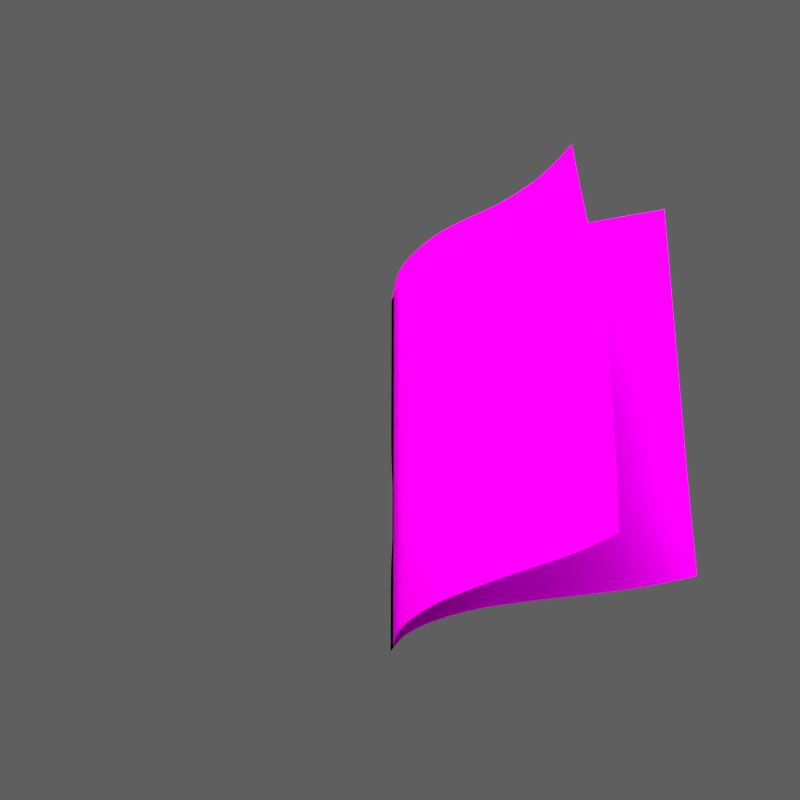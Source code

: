 # Source: gnome-books.blend  (saved by Blender 2.72.0; exported with 4.5.12 LTS)
import bpy
from mathutils import Matrix  # noqa: F401  (used for matrix-valued properties, if any)

bpy.ops.wm.read_factory_settings(use_empty=True)
scene = bpy.context.scene
scene.name = 'Chess'

# ---- collections
col_collection_1 = bpy.data.collections.new('Collection 1'); scene.collection.children.link(col_collection_1)
col_collection_2 = bpy.data.collections.new('Collection 2'); scene.collection.children.link(col_collection_2)
col_collection_3 = bpy.data.collections.new('Collection 3'); scene.collection.children.link(col_collection_3)
col_collection_3.hide_render = True
col_collection_3.hide_viewport = True

# ---- images (referenced by path relative to the original .blend; pixels are not part of the script)
import os
ASSET_DIR = os.environ.get("B2B_ASSET_DIR", "")  # directory of the original .blend (textures are referenced by path, not embedded)
HERE = os.path.dirname(os.path.abspath(__file__))  # packed textures are extracted next to this script under _unpacked/

def load_image(name, relpath, width, height, colorspace="sRGB"):
    """Load a texture the original file referenced (path relative to the .blend, or extracted next to this script)."""
    p = next((c for c in (os.path.join(HERE, relpath), os.path.join(ASSET_DIR, relpath)) if relpath and os.path.exists(c)), "")
    if p:
        img = bpy.data.images.load(p, check_existing=True)
        img.name = name
    else:  # same state as the original file: an image datablock whose file is absent (Cycles renders it pink)
        img = bpy.data.images.new(name, width, height)
        img.source = "FILE"
        img.filepath = "//" + (relpath or name)
    img.colorspace_settings.name = colorspace
    return img
img_books_page_png = load_image('books-page.png', 'textures/books-page.png', 1024, 1024, 'sRGB')
img_books_png = load_image('books.png', 'textures/books.png', 1024, 1024, 'sRGB')
img_pages_on_pages_png = load_image('pages-on-pages.png', 'textures/pages-on-pages.png', 1024, 1024, 'sRGB')

# ---- materials (node trees are filled in below, after node groups)
mat_single_sheet = bpy.data.materials.new('Single Sheet')
mat_single_sheet.alpha_threshold = 0.0
mat_single_sheet.diffuse_color = (0.8412, 0.8412, 0.8412, 1.0)
mat_single_sheet.roughness = 0.5
mat_single_sheet.specular_intensity = 0.8889
mat_single_sheet.line_color = (0.0, 0.0, 0.0, 1.0)
mat_light_001 = bpy.data.materials.new('light.001')
mat_light_001.alpha_threshold = 0.0
mat_light_001.roughness = 0.5
mat_light_001.line_color = (0.0, 0.0, 0.0, 1.0)
mat_booksheets_001 = bpy.data.materials.new('BookSheets.001')
mat_booksheets_001.alpha_threshold = 0.0
mat_booksheets_001.diffuse_color = (0.8412, 0.8412, 0.8412, 1.0)
mat_booksheets_001.roughness = 0.5
mat_booksheets_001.specular_intensity = 0.8889
mat_booksheets_001.line_color = (0.0, 0.0, 0.0, 1.0)
mat_booksheets = bpy.data.materials.new('BookSheets')
mat_booksheets.alpha_threshold = 0.0
mat_booksheets.diffuse_color = (0.8412, 0.8412, 0.8412, 1.0)
mat_booksheets.roughness = 0.5
mat_booksheets.specular_intensity = 0.8889
mat_booksheets.line_color = (0.0, 0.0, 0.0, 1.0)
mat_stacked_pages = bpy.data.materials.new('stacked pages')
mat_stacked_pages.alpha_threshold = 0.0
mat_stacked_pages.roughness = 0.5
mat_bookcover = bpy.data.materials.new('BookCover')
mat_bookcover.alpha_threshold = 0.0
mat_bookcover.diffuse_color = (0.2529, 0.2529, 0.2529, 1.0)
mat_bookcover.roughness = 0.5
mat_bookcover.line_color = (0.0, 0.0, 0.0, 1.0)
mat_floor = bpy.data.materials.new('floor')
mat_floor.alpha_threshold = 0.0
mat_floor.roughness = 0.5
mat_floor.line_color = (0.0, 0.0, 0.0, 1.0)
mat_material = bpy.data.materials.new('Material')
mat_material.alpha_threshold = 0.0
mat_material.roughness = 0.5
mat_material.line_color = (0.0, 0.0, 0.0, 1.0)

# ---- material node trees
mat_single_sheet.use_nodes = True; mat_single_sheet.node_tree.nodes.clear()
_N = mat_single_sheet.node_tree.nodes; _L = mat_single_sheet.node_tree.links
n0 = _N.new('ShaderNodeMixShader'); n0.name = 'Mix Shader'; n0.location = (110, 300)
n1 = _N.new('ShaderNodeBsdfDiffuse'); n1.name = 'Diffuse BSDF'; n1.location = (-90, 300)
n1.inputs[0].default_value = (0.7121, 0.7121, 0.7121, 1.0)
n1.inputs[1].default_value = 0.09167
n2 = _N.new('ShaderNodeOutputMaterial'); n2.name = 'Material Output'; n2.location = (365, 299)
n3 = _N.new('ShaderNodeTexImage'); n3.name = 'Image Texture'; n3.location = (-392, -19)
n3.width = 140
n3.image = img_books_page_png
n4 = _N.new('ShaderNodeBsdfDiffuse'); n4.name = 'Diffuse BSDF.001'; n4.location = (-55, -40)
n4.inputs[1].default_value = 0.1583
_L.new(n0.outputs[0], n2.inputs[0])
_L.new(n1.outputs[0], n0.inputs[1])
_L.new(n4.outputs[0], n0.inputs[2])
_L.new(n3.outputs[0], n4.inputs[0])
_L.new(n3.outputs[1], n0.inputs[0])
n2.is_active_output = True
mat_light_001.use_nodes = True; mat_light_001.node_tree.nodes.clear()
_N = mat_light_001.node_tree.nodes; _L = mat_light_001.node_tree.links
n0 = _N.new('ShaderNodeOutputMaterial'); n0.name = 'Material Output'; n0.location = (300, 300)
n0.width = 120
n1 = _N.new('ShaderNodeEmission'); n1.name = 'Emission'; n1.location = (100, 300)
n1.width = 150
n1.inputs[0].default_value = (0.8, 0.8, 0.8, 1.0)
n1.inputs[1].default_value = 5.0
_L.new(n1.outputs[0], n0.inputs[0])
n0.is_active_output = True
mat_booksheets_001.use_nodes = True; mat_booksheets_001.node_tree.nodes.clear()
_N = mat_booksheets_001.node_tree.nodes; _L = mat_booksheets_001.node_tree.links
n0 = _N.new('ShaderNodeMixShader'); n0.name = 'Mix Shader'; n0.location = (110, 300)
n1 = _N.new('ShaderNodeBsdfDiffuse'); n1.name = 'Diffuse BSDF'; n1.location = (-90, 300)
n1.inputs[0].default_value = (0.08353, 0.08353, 0.08353, 1.0)
n2 = _N.new('ShaderNodeOutputMaterial'); n2.name = 'Material Output'; n2.location = (365, 299)
n3 = _N.new('ShaderNodeBsdfSheen'); n3.name = 'Velvet BSDF'; n3.location = (-80, 300)
n3.distribution = 'ASHIKHMIN'
n3.inputs[1].default_value = 1.0
n4 = _N.new('ShaderNodeRGB'); n4.name = 'RGB'; n4.location = (-270, 300)
n4.outputs[0].default_value = (0.6777, 0.6889, 0.723, 1.0)
_L.new(n0.outputs[0], n2.inputs[0])
_L.new(n1.outputs[0], n0.inputs[1])
_L.new(n3.outputs[0], n0.inputs[2])
_L.new(n4.outputs[0], n3.inputs[0])
n2.is_active_output = True
mat_booksheets.use_nodes = True; mat_booksheets.node_tree.nodes.clear()
_N = mat_booksheets.node_tree.nodes; _L = mat_booksheets.node_tree.links
n0 = _N.new('ShaderNodeMixShader'); n0.name = 'Mix Shader'; n0.location = (110, 300)
n1 = _N.new('ShaderNodeBsdfDiffuse'); n1.name = 'Diffuse BSDF'; n1.location = (-90, 300)
n1.inputs[0].default_value = (0.6463, 0.6463, 0.6463, 1.0)
n1.inputs[1].default_value = 0.09167
n2 = _N.new('ShaderNodeBsdfDiffuse'); n2.name = 'Diffuse BSDF.001'; n2.location = (-134, 7)
n2.inputs[1].default_value = 0.05
n3 = _N.new('ShaderNodeTexImage'); n3.name = 'Image Texture'; n3.location = (-392, -19)
n3.width = 140
n3.image = img_books_png
n4 = _N.new('ShaderNodeOutputMaterial'); n4.name = 'Material Output'; n4.location = (789, 289)
_L.new(n1.outputs[0], n0.inputs[1])
_L.new(n2.outputs[0], n0.inputs[2])
_L.new(n3.outputs[0], n2.inputs[0])
_L.new(n3.outputs[1], n0.inputs[0])
_L.new(n0.outputs[0], n4.inputs[0])
n4.is_active_output = True
mat_stacked_pages.use_nodes = True; mat_stacked_pages.node_tree.nodes.clear()
_N = mat_stacked_pages.node_tree.nodes; _L = mat_stacked_pages.node_tree.links
n0 = _N.new('ShaderNodeBsdfDiffuse'); n0.name = 'Diffuse BSDF'; n0.location = (10, 300)
n1 = _N.new('ShaderNodeTexImage'); n1.name = 'Image Texture'; n1.location = (-343, 277)
n1.width = 140
n1.image = img_pages_on_pages_png
n2 = _N.new('ShaderNodeOutputMaterial'); n2.name = 'Material Output'; n2.location = (472, 304)
n3 = _N.new('ShaderNodeRGBCurve'); n3.name = 'RGB Curves'; n3.location = (199, 108)
_c = n3.mapping.curves[3]
while len(_c.points) > 2: _c.points.remove(_c.points[-1])
_c.points[0].location = (0.0, 0.0); _c.points[0].handle_type = 'AUTO'
_c.points[1].location = (0.3, 0.2625); _c.points[1].handle_type = 'AUTO'
_p = _c.points.new(0.68636, 0.78125); _p.handle_type = 'AUTO'
_p = _c.points.new(1.0, 1.0); _p.handle_type = 'AUTO'
n3.mapping.update()
n4 = _N.new('ShaderNodeRGBToBW'); n4.name = 'RGB to BW'; n4.location = (-76, -86)
n5 = _N.new('ShaderNodeDisplacement'); n5.name = 'Displacement'; n5.location = (0, 0)
n5.inputs[1].default_value = 0.0
n5.inputs[2].default_value = 0.1
_L.new(n0.outputs[0], n2.inputs[0])
_L.new(n1.outputs[0], n0.inputs[0])
_L.new(n4.outputs[0], n3.inputs[1])
_L.new(n1.outputs[0], n4.inputs[0])
_L.new(n3.outputs[0], n5.inputs[0])
_L.new(n5.outputs[0], n2.inputs[2])
n2.is_active_output = True
mat_bookcover.use_nodes = True; mat_bookcover.node_tree.nodes.clear()
_N = mat_bookcover.node_tree.nodes; _L = mat_bookcover.node_tree.links
n0 = _N.new('ShaderNodeOutputMaterial'); n0.name = 'Material Output'; n0.location = (300, 300)
n1 = _N.new('ShaderNodeBsdfDiffuse'); n1.name = 'Diffuse BSDF'; n1.location = (10, 300)
n1.inputs[0].default_value = (0.05222, 0.04751, 0.0417, 1.0)
n1.inputs[1].default_value = 0.1739
_L.new(n1.outputs[0], n0.inputs[0])
n0.is_active_output = True
mat_floor.use_nodes = True; mat_floor.node_tree.nodes.clear()
_N = mat_floor.node_tree.nodes; _L = mat_floor.node_tree.links
n0 = _N.new('ShaderNodeMixShader'); n0.name = 'Mix Shader'; n0.location = (242, 183)
n0.width = 150
n0.inputs[0].default_value = 1.0
n1 = _N.new('ShaderNodeBsdfTransparent'); n1.name = 'Transparent BSDF'; n1.location = (-152, 97)
n1.width = 150
n2 = _N.new('ShaderNodeBsdfDiffuse'); n2.name = 'Diffuse BSDF'; n2.location = (-146, -28)
n2.inputs[0].default_value = (0.2413, 0.2413, 0.2413, 1.0)
n3 = _N.new('ShaderNodeOutputMaterial'); n3.name = 'Material Output'; n3.location = (565, 299)
n3.width = 120
n4 = _N.new('ShaderNodeLightPath'); n4.name = 'Light Path'; n4.location = (-151, 578)
n4.width = 150
_L.new(n2.outputs[0], n3.inputs[0])
n3.is_active_output = True

# ---- world
world_world_002 = bpy.data.worlds.new('World.002'); scene.world = world_world_002
world_world_002.use_nodes = True; world_world_002.node_tree.nodes.clear()
_N = world_world_002.node_tree.nodes; _L = world_world_002.node_tree.links
n0 = _N.new('ShaderNodeOutputWorld'); n0.name = 'World Output'; n0.location = (300, 300)
n0.width = 120
n1 = _N.new('ShaderNodeBackground'); n1.name = 'Background'; n1.location = (10, 300)
n1.width = 150
n1.inputs[0].default_value = (0.1149, 0.1149, 0.1149, 1.0)
_L.new(n1.outputs[0], n0.inputs[0])
n0.is_active_output = True
world_world_002.color = (0.05088, 0.05088, 0.05088)
world_world_002.use_sun_shadow = False
world_world_002.sun_shadow_jitter_overblur = 0.0
world_world_002.cycles.sampling_method = 'MANUAL'
world_world_002.cycles.sample_map_resolution = 256

# ---- cameras
cam_camera_004 = bpy.data.cameras.new('Camera.004')
cam_camera_004.clip_end = 100.0
cam_camera_004.lens = 78.8
cam_camera_004.sensor_width = 32.0
cam_camera_004.sensor_height = 18.0
cam_camera_004.dof.focus_distance = 0.0

# ---- lights
light_sun_001 = bpy.data.lights.new('Sun.001', 'SUN')
light_sun_001.color = (1.0, 0.8208, 0.6477)
light_sun_001.transmission_factor = 0.0
light_sun_001.angle = 0.1993
light_sun_001.energy = 1.0
light_sun_001.shadow_buffer_clip_start = 0.5
light_sun_001.shadow_soft_size = 0.1
light_sun_001.shadow_cascade_max_distance = 1000.0
light_sun_001.cycles.use_multiple_importance_sampling = False
light_sun = bpy.data.lights.new('Sun', 'SUN')
light_sun.color = (0.7277, 0.6627, 1.0)
light_sun.transmission_factor = 0.0
light_sun.angle = 0.1993
light_sun.energy = 2.0
light_sun.shadow_buffer_clip_start = 0.5
light_sun.shadow_soft_size = 0.1
light_sun.shadow_cascade_max_distance = 1000.0
light_sun.cycles.use_multiple_importance_sampling = False

# ---- meshes
me_plane_004 = bpy.data.meshes.new('Plane.004')
me_plane_004.from_pydata([(-0.00599, -1.0, 0.004886), (1.521, -1.0, -0.2162), (-0.00599, 0.9829, 0.004886), (1.503, 0.9829, -0.2375), (-0.00599, -0.01642, 0.004886), (0.7431, -1.0, 0.0668), (1.503, -0.01642, -0.2375), (0.7431, 0.9829, 0.0668), (0.7431, -0.01642, 0.0668), (-0.00599, -0.5085, 0.004886), (1.087, -0.9994, -0.08717), (1.503, 0.4827, -0.2375), (0.3384, 0.9829, 0.1509), (-0.00599, 0.4827, 0.004886), (0.3384, -1.0, 0.1509), (1.503, -0.5085, -0.2375), (1.1, 0.9823, -0.07114), (0.7431, 0.4827, 0.0668), (0.7431, -0.5085, 0.0668), (0.3384, -0.01642, 0.1509), (1.086, -0.01642, -0.08841), (1.097, 0.4823, -0.0744), (0.3384, 0.4827, 0.1509), (0.3384, -0.5085, 0.1509), (1.088, -0.5082, -0.0862), (-0.00599, -0.7579, 0.004886), (1.287, -0.9998, -0.1664), (1.503, 0.734, -0.2375), (0.1633, 0.9829, 0.1233), (-0.00599, 0.2309, 0.004886), (0.5774, -1.0, 0.1323), (1.503, -0.2673, -0.2375), (0.9158, 0.9829, -0.003494), (0.7431, 0.734, 0.0668), (0.7431, -0.2673, 0.0668), (0.1633, -0.01642, 0.1233), (0.9158, -0.01642, -0.003494), (-0.007396, -0.2673, -0.02542), (0.9158, -1.0, -0.003494), (1.503, 0.2309, -0.2375), (0.5774, 0.9829, 0.1323), (-0.00599, 0.734, 0.004886), (0.147, -1.0, 0.1104), (1.509, -0.7579, -0.2307), (1.299, 0.9827, -0.1522), (0.7431, 0.2309, 0.0668), (0.7431, -0.7579, 0.0668), (0.5774, -0.01642, 0.1323), (1.287, -0.01642, -0.1667), (1.099, 0.7336, -0.07196), (1.092, 0.2308, -0.08147), (0.9158, 0.4827, -0.003494), (1.293, 0.4826, -0.1594), (0.3384, 0.734, 0.1509), (0.3384, 0.2309, 0.1509), (0.1633, 0.4827, 0.1233), (0.5774, 0.4827, 0.1323), (0.3384, -0.2673, 0.1509), (0.3384, -0.7579, 0.1509), (0.1633, -0.5085, 0.1233), (0.5774, -0.5085, 0.1323), (1.08, -0.2671, -0.09545), (1.084, -0.7574, -0.09079), (0.9158, -0.5085, -0.003494), (1.281, -0.5084, -0.1738), (1.296, 0.7339, -0.1558), (0.5774, 0.734, 0.1323), (0.5774, -0.2673, 0.1323), (1.284, -0.2672, -0.1703), (0.9158, 0.734, -0.003494), (0.9158, 0.2309, -0.003494), (1.29, 0.2309, -0.1631), (0.1633, 0.734, 0.1233), (0.1633, 0.2309, 0.1233), (0.5774, 0.2309, 0.1323), (0.1644, -0.2673, 0.09612), (0.1633, -0.7579, 0.1233), (0.5774, -0.7579, 0.1323), (0.9158, -0.2673, -0.003494), (0.9158, -0.7579, -0.003494), (1.301, -0.7577, -0.1493)], [], [(65, 27, 3, 44), (66, 33, 7, 40), (67, 34, 8, 47), (68, 31, 6, 48), (69, 49, 16, 32), (70, 50, 21, 51), (71, 39, 11, 52), (72, 53, 12, 28), (73, 54, 22, 55), (74, 45, 17, 56), (75, 57, 19, 35), (76, 58, 23, 59), (77, 46, 18, 60), (78, 61, 20, 36), (79, 62, 24, 63), (80, 43, 15, 64), (49, 65, 44, 16), (21, 52, 65, 49), (52, 11, 27, 65), (53, 66, 40, 12), (22, 56, 66, 53), (56, 17, 33, 66), (57, 67, 47, 19), (23, 60, 67, 57), (60, 18, 34, 67), (61, 68, 48, 20), (24, 64, 68, 61), (64, 15, 31, 68), (33, 69, 32, 7), (17, 51, 69, 33), (51, 21, 49, 69), (45, 70, 51, 17), (8, 36, 70, 45), (36, 20, 50, 70), (50, 71, 52, 21), (20, 48, 71, 50), (48, 6, 39, 71), (41, 72, 28, 2), (13, 55, 72, 41), (55, 22, 53, 72), (29, 73, 55, 13), (4, 35, 73, 29), (35, 19, 54, 73), (54, 74, 56, 22), (19, 47, 74, 54), (47, 8, 45, 74), (37, 75, 35, 4), (9, 59, 75, 37), (59, 23, 57, 75), (25, 76, 59, 9), (0, 42, 76, 25), (42, 14, 58, 76), (58, 77, 60, 23), (14, 30, 77, 58), (30, 5, 46, 77), (34, 78, 36, 8), (18, 63, 78, 34), (63, 24, 61, 78), (46, 79, 63, 18), (5, 38, 79, 46), (38, 10, 62, 79), (62, 80, 64, 24), (10, 26, 80, 62), (26, 1, 43, 80)])
me_plane_004.polygons.foreach_set('use_smooth', [True] * 64)
_k = {(0, 25): 1.0, (1, 26): 1.0, (3, 27): 1.0, (2, 28): 1.0, (4, 29): 1.0, (5, 30): 1.0, (6, 31): 1.0, (7, 32): 1.0, (9, 37): 1.0, (10, 38): 1.0, (11, 39): 1.0, (12, 40): 1.0, (13, 41): 1.0, (14, 42): 1.0, (15, 43): 1.0, (16, 44): 1.0, (9, 25): 1.0, (10, 26): 1.0, (11, 27): 1.0, (12, 28): 1.0, (13, 29): 1.0, (14, 30): 1.0, (15, 31): 1.0, (16, 32): 1.0, (4, 37): 1.0, (5, 38): 1.0, (6, 39): 1.0, (7, 40): 1.0, (2, 41): 1.0, (0, 42): 1.0, (1, 43): 1.0, (3, 44): 1.0}
me_plane_004.attributes.new('crease_edge', 'FLOAT', 'EDGE').data.foreach_set('value', [_k.get((min(e.vertices), max(e.vertices)), 0.0) for e in me_plane_004.edges])
_uv = me_plane_004.uv_layers.new(name='UVMap')
_uv.uv.foreach_set('vector', [0.8453, 0.875, 1.006, 0.875, 1.006, 1.0, 0.8453, 1.0, 0.3582, 0.875, 0.4762, 0.875, 0.4762, 1.0, 0.3582, 1.0, 0.3582, 0.3721, 0.4762, 0.3721, 0.4762, 0.4972, 0.3582, 0.4972, 0.8453, 0.3721, 1.006, 0.3721, 1.006, 0.4972, 0.8453, 0.4972, 0.5897, 0.875, 0.7062, 0.875, 0.7062, 1.0, 0.5897, 1.0, 0.5897, 0.6222, 0.7062, 0.6222, 0.7062, 0.749, 0.5897, 0.749, 0.8453, 0.6222, 1.006, 0.6222, 1.006, 0.749, 0.8453, 0.749, 0.1217, 0.875, 0.2309, 0.875, 0.2309, 1.0, 0.1217, 1.0, 0.1217, 0.6222, 0.2309, 0.6222, 0.2309, 0.749, 0.1217, 0.749, 0.3582, 0.6222, 0.4762, 0.6222, 0.4762, 0.749, 0.3582, 0.749, 0.1217, 0.3721, 0.2309, 0.3721, 0.2309, 0.4972, 0.1217, 0.4972, 0.1217, 0.122, 0.2309, 0.122, 0.2309, 0.2471, 0.1217, 0.2471, 0.3582, 0.122, 0.4762, 0.122, 0.4762, 0.2471, 0.3582, 0.2471, 0.5897, 0.3721, 0.7062, 0.3721, 0.7062, 0.4972, 0.5897, 0.4972, 0.5897, 0.122, 0.7062, 0.122, 0.7062, 0.2471, 0.5897, 0.2471, 0.8453, 0.122, 1.006, 0.122, 1.006, 0.2471, 0.8453, 0.2471, 0.7062, 0.875, 0.8453, 0.875, 0.8453, 1.0, 0.7062, 1.0, 0.7062, 0.749, 0.8453, 0.749, 0.8453, 0.875, 0.7062, 0.875, 0.8453, 0.749, 1.006, 0.749, 1.006, 0.875, 0.8453, 0.875, 0.2309, 0.875, 0.3582, 0.875, 0.3582, 1.0, 0.2309, 1.0, 0.2309, 0.749, 0.3582, 0.749, 0.3582, 0.875, 0.2309, 0.875, 0.3582, 0.749, 0.4762, 0.749, 0.4762, 0.875, 0.3582, 0.875, 0.2309, 0.3721, 0.3582, 0.3721, 0.3582, 0.4972, 0.2309, 0.4972, 0.2309, 0.2471, 0.3582, 0.2471, 0.3582, 0.3721, 0.2309, 0.3721, 0.3582, 0.2471, 0.4762, 0.2471, 0.4762, 0.3721, 0.3582, 0.3721, 0.7062, 0.3721, 0.8453, 0.3721, 0.8453, 0.4972, 0.7062, 0.4972, 0.7062, 0.2471, 0.8453, 0.2471, 0.8453, 0.3721, 0.7062, 0.3721, 0.8453, 0.2471, 1.006, 0.2471, 1.006, 0.3721, 0.8453, 0.3721, 0.4762, 0.875, 0.5897, 0.875, 0.5897, 1.0, 0.4762, 1.0, 0.4762, 0.749, 0.5897, 0.749, 0.5897, 0.875, 0.4762, 0.875, 0.5897, 0.749, 0.7062, 0.749, 0.7062, 0.875, 0.5897, 0.875, 0.4762, 0.6222, 0.5897, 0.6222, 0.5897, 0.749, 0.4762, 0.749, 0.4762, 0.4972, 0.5897, 0.4972, 0.5897, 0.6222, 0.4762, 0.6222, 0.5897, 0.4972, 0.7062, 0.4972, 0.7062, 0.6222, 0.5897, 0.6222, 0.7062, 0.6222, 0.8453, 0.6222, 0.8453, 0.749, 0.7062, 0.749, 0.7062, 0.4972, 0.8453, 0.4972, 0.8453, 0.6222, 0.7062, 0.6222, 0.8453, 0.4972, 1.006, 0.4972, 1.006, 0.6222, 0.8453, 0.6222, 0.001159, 0.875, 0.1217, 0.875, 0.1217, 1.0, 0.001159, 1.0, 0.001159, 0.749, 0.1217, 0.749, 0.1217, 0.875, 0.001159, 0.875, 0.1217, 0.749, 0.2309, 0.749, 0.2309, 0.875, 0.1217, 0.875, 0.001159, 0.6222, 0.1217, 0.6222, 0.1217, 0.749, 0.001159, 0.749, 0.001159, 0.4972, 0.1217, 0.4972, 0.1217, 0.6222, 0.001159, 0.6222, 0.1217, 0.4972, 0.2309, 0.4972, 0.2309, 0.6222, 0.1217, 0.6222, 0.2309, 0.6222, 0.3582, 0.6222, 0.3582, 0.749, 0.2309, 0.749, 0.2309, 0.4972, 0.3582, 0.4972, 0.3582, 0.6222, 0.2309, 0.6222, 0.3582, 0.4972, 0.4762, 0.4972, 0.4762, 0.6222, 0.3582, 0.6222, 0.001159, 0.3721, 0.1217, 0.3721, 0.1217, 0.4972, 0.001159, 0.4972, 0.001159, 0.2471, 0.1217, 0.2471, 0.1217, 0.3721, 0.001159, 0.3721, 0.1217, 0.2471, 0.2309, 0.2471, 0.2309, 0.3721, 0.1217, 0.3721, 0.001159, 0.122, 0.1217, 0.122, 0.1217, 0.2471, 0.001159, 0.2471, 0.001159, -0.003048, 0.1217, -0.003048, 0.1217, 0.122, 0.001159, 0.122, 0.1217, -0.003048, 0.2309, -0.003048, 0.2309, 0.122, 0.1217, 0.122, 0.2309, 0.122, 0.3582, 0.122, 0.3582, 0.2471, 0.2309, 0.2471, 0.2309, -0.003048, 0.3582, -0.003048, 0.3582, 0.122, 0.2309, 0.122, 0.3582, -0.003048, 0.4762, -0.003048, 0.4762, 0.122, 0.3582, 0.122, 0.4762, 0.3721, 0.5897, 0.3721, 0.5897, 0.4972, 0.4762, 0.4972, 0.4762, 0.2471, 0.5897, 0.2471, 0.5897, 0.3721, 0.4762, 0.3721, 0.5897, 0.2471, 0.7062, 0.2471, 0.7062, 0.3721, 0.5897, 0.3721, 0.4762, 0.122, 0.5897, 0.122, 0.5897, 0.2471, 0.4762, 0.2471, 0.4762, -0.003048, 0.5897, -0.003048, 0.5897, 0.122, 0.4762, 0.122, 0.5897, -0.003048, 0.7062, -0.003048, 0.7062, 0.122, 0.5897, 0.122, 0.7062, 0.122, 0.8453, 0.122, 0.8453, 0.2471, 0.7062, 0.2471, 0.7062, -0.003048, 0.8453, -0.003048, 0.8453, 0.122, 0.7062, 0.122, 0.8453, -0.003048, 1.006, -0.003048, 1.006, 0.122, 0.8453, 0.122])
me_plane_004.materials.append(mat_single_sheet)
me_plane_004.use_remesh_preserve_volume = False
me_plane_004.use_remesh_preserve_attributes = False
me_plane_004.use_mirror_vertex_groups = False
me_plane_004.update()
me_plane_003 = bpy.data.meshes.new('Plane.003')
me_plane_003.from_pydata([(0.0, -0.9968, -1.192e-07), (1.513, -0.9968, -0.1609), (0.0, 1.0, -1.192e-07), (1.51, 0.9882, -0.03402), (0.0, 0.0, -1.192e-07), (0.7225, -0.9968, 0.06358), (1.514, -0.03541, -0.1628), (0.7225, 1.0, 0.06358), (0.7225, 0.0, 0.06358), (0.0, -0.5178, -1.192e-07), (1.071, -0.9968, -0.05224), (1.513, 0.4685, -0.1152), (0.3632, 1.0, 0.1168), (0.0, 0.5, -1.192e-07), (0.3632, -0.9968, 0.1168), (1.517, -0.5178, -0.1668), (1.073, 0.9926, -0.0418), (0.7225, 0.5, 0.06358), (0.7225, -0.5178, 0.06358), (0.3632, 0.0, 0.1168), (1.075, -0.01375, -0.05818), (1.078, 0.4739, -0.06296), (0.3632, 0.5, 0.1168), (0.3632, -0.5178, 0.1168), (1.075, -0.5178, -0.05818), (0.0, -0.7647, -1.192e-07), (1.277, -0.9968, -0.1313), (1.509, 0.7319, -0.07158), (0.1942, 1.0, 0.09811), (0.0, 0.25, -1.192e-07), (0.5575, -0.9968, 0.11), (1.517, -0.2686, -0.1668), (0.8933, 0.995, 0.0005634), (0.7225, 0.75, 0.06358), (0.7225, -0.2686, 0.06358), (0.1942, 0.0, 0.09811), (0.9057, -0.005276, 0.008375), (0.0, -0.2686, -1.192e-07), (0.9057, -0.9968, 0.008375), (1.51, 0.1916, -0.1575), (0.5575, 1.0, 0.11), (0.0, 0.75, -1.192e-07), (0.1942, -0.9968, 0.09811), (1.517, -0.7647, -0.1668), (1.282, 0.9872, -0.05828), (0.7225, 0.25, 0.06358), (0.7225, -0.7647, 0.06358), (0.5575, 0.0, 0.11), (1.277, -0.02664, -0.1313), (1.084, 0.7416, -0.05746), (1.08, 0.2257, -0.06643), (0.9057, 0.4897, 0.008375), (1.282, 0.4541, -0.1177), (0.3632, 0.75, 0.1168), (0.3632, 0.25, 0.1168), (0.1942, 0.5, 0.09811), (0.5575, 0.5, 0.11), (0.3632, -0.2686, 0.1168), (0.3632, -0.7647, 0.1168), (0.1942, -0.5178, 0.09811), (0.5575, -0.5178, 0.11), (1.075, -0.2686, -0.05818), (1.075, -0.7647, -0.05818), (0.9057, -0.5178, 0.008375), (1.277, -0.5178, -0.1313), (1.286, 0.7302, -0.08949), (0.5575, 0.75, 0.11), (0.5575, -0.2686, 0.11), (1.277, -0.2686, -0.1313), (0.9057, 0.7482, 0.008375), (0.9057, 0.2394, 0.008375), (1.273, 0.2081, -0.1269), (0.1942, 0.75, 0.09811), (0.1942, 0.25, 0.09811), (0.5575, 0.25, 0.11), (0.1942, -0.2686, 0.09811), (0.1942, -0.7647, 0.09811), (0.5575, -0.7647, 0.11), (0.9057, -0.2686, 0.008375), (0.9057, -0.7647, 0.008375), (1.277, -0.7647, -0.1313)], [], [(65, 27, 3, 44), (66, 33, 7, 40), (67, 34, 8, 47), (68, 31, 6, 48), (69, 49, 16, 32), (70, 50, 21, 51), (71, 39, 11, 52), (72, 53, 12, 28), (73, 54, 22, 55), (74, 45, 17, 56), (75, 57, 19, 35), (76, 58, 23, 59), (77, 46, 18, 60), (78, 61, 20, 36), (79, 62, 24, 63), (80, 43, 15, 64), (49, 65, 44, 16), (21, 52, 65, 49), (52, 11, 27, 65), (53, 66, 40, 12), (22, 56, 66, 53), (56, 17, 33, 66), (57, 67, 47, 19), (23, 60, 67, 57), (60, 18, 34, 67), (61, 68, 48, 20), (24, 64, 68, 61), (64, 15, 31, 68), (33, 69, 32, 7), (17, 51, 69, 33), (51, 21, 49, 69), (45, 70, 51, 17), (8, 36, 70, 45), (36, 20, 50, 70), (50, 71, 52, 21), (20, 48, 71, 50), (48, 6, 39, 71), (41, 72, 28, 2), (13, 55, 72, 41), (55, 22, 53, 72), (29, 73, 55, 13), (4, 35, 73, 29), (35, 19, 54, 73), (54, 74, 56, 22), (19, 47, 74, 54), (47, 8, 45, 74), (37, 75, 35, 4), (9, 59, 75, 37), (59, 23, 57, 75), (25, 76, 59, 9), (0, 42, 76, 25), (42, 14, 58, 76), (58, 77, 60, 23), (14, 30, 77, 58), (30, 5, 46, 77), (34, 78, 36, 8), (18, 63, 78, 34), (63, 24, 61, 78), (46, 79, 63, 18), (5, 38, 79, 46), (38, 10, 62, 79), (62, 80, 64, 24), (10, 26, 80, 62), (26, 1, 43, 80)])
me_plane_003.polygons.foreach_set('use_smooth', [True] * 64)
_k = {(0, 25): 1.0, (1, 26): 1.0, (3, 27): 1.0, (2, 28): 1.0, (4, 29): 1.0, (5, 30): 1.0, (6, 31): 1.0, (7, 32): 1.0, (9, 37): 1.0, (10, 38): 1.0, (11, 39): 1.0, (12, 40): 1.0, (13, 41): 1.0, (14, 42): 1.0, (15, 43): 1.0, (16, 44): 1.0, (9, 25): 1.0, (10, 26): 1.0, (11, 27): 1.0, (12, 28): 1.0, (13, 29): 1.0, (14, 30): 1.0, (15, 31): 1.0, (16, 32): 1.0, (4, 37): 1.0, (5, 38): 1.0, (6, 39): 1.0, (7, 40): 1.0, (2, 41): 1.0, (0, 42): 1.0, (1, 43): 1.0, (3, 44): 1.0}
me_plane_003.attributes.new('crease_edge', 'FLOAT', 'EDGE').data.foreach_set('value', [_k.get((min(e.vertices), max(e.vertices)), 0.0) for e in me_plane_003.edges])
_uv = me_plane_003.uv_layers.new(name='UVMap')
_uv.uv.foreach_set('vector', [0.8453, 0.875, 1.006, 0.875, 1.006, 1.0, 0.8453, 1.0, 0.3582, 0.875, 0.4762, 0.875, 0.4762, 1.0, 0.3582, 1.0, 0.3582, 0.3721, 0.4762, 0.3721, 0.4762, 0.4972, 0.3582, 0.4972, 0.8453, 0.3721, 1.006, 0.3721, 1.006, 0.4972, 0.8453, 0.4972, 0.5897, 0.875, 0.7062, 0.875, 0.7062, 1.0, 0.5897, 1.0, 0.5897, 0.6222, 0.7062, 0.6222, 0.7062, 0.749, 0.5897, 0.749, 0.8453, 0.6222, 1.006, 0.6222, 1.006, 0.749, 0.8453, 0.749, 0.1217, 0.875, 0.2309, 0.875, 0.2309, 1.0, 0.1217, 1.0, 0.1217, 0.6222, 0.2309, 0.6222, 0.2309, 0.749, 0.1217, 0.749, 0.3582, 0.6222, 0.4762, 0.6222, 0.4762, 0.749, 0.3582, 0.749, 0.1217, 0.3721, 0.2309, 0.3721, 0.2309, 0.4972, 0.1217, 0.4972, 0.1217, 0.122, 0.2309, 0.122, 0.2309, 0.2471, 0.1217, 0.2471, 0.3582, 0.122, 0.4762, 0.122, 0.4762, 0.2471, 0.3582, 0.2471, 0.5897, 0.3721, 0.7062, 0.3721, 0.7062, 0.4972, 0.5897, 0.4972, 0.5897, 0.122, 0.7062, 0.122, 0.7062, 0.2471, 0.5897, 0.2471, 0.8453, 0.122, 1.006, 0.122, 1.006, 0.2471, 0.8453, 0.2471, 0.7062, 0.875, 0.8453, 0.875, 0.8453, 1.0, 0.7062, 1.0, 0.7062, 0.749, 0.8453, 0.749, 0.8453, 0.875, 0.7062, 0.875, 0.8453, 0.749, 1.006, 0.749, 1.006, 0.875, 0.8453, 0.875, 0.2309, 0.875, 0.3582, 0.875, 0.3582, 1.0, 0.2309, 1.0, 0.2309, 0.749, 0.3582, 0.749, 0.3582, 0.875, 0.2309, 0.875, 0.3582, 0.749, 0.4762, 0.749, 0.4762, 0.875, 0.3582, 0.875, 0.2309, 0.3721, 0.3582, 0.3721, 0.3582, 0.4972, 0.2309, 0.4972, 0.2309, 0.2471, 0.3582, 0.2471, 0.3582, 0.3721, 0.2309, 0.3721, 0.3582, 0.2471, 0.4762, 0.2471, 0.4762, 0.3721, 0.3582, 0.3721, 0.7062, 0.3721, 0.8453, 0.3721, 0.8453, 0.4972, 0.7062, 0.4972, 0.7062, 0.2471, 0.8453, 0.2471, 0.8453, 0.3721, 0.7062, 0.3721, 0.8453, 0.2471, 1.006, 0.2471, 1.006, 0.3721, 0.8453, 0.3721, 0.4762, 0.875, 0.5897, 0.875, 0.5897, 1.0, 0.4762, 1.0, 0.4762, 0.749, 0.5897, 0.749, 0.5897, 0.875, 0.4762, 0.875, 0.5897, 0.749, 0.7062, 0.749, 0.7062, 0.875, 0.5897, 0.875, 0.4762, 0.6222, 0.5897, 0.6222, 0.5897, 0.749, 0.4762, 0.749, 0.4762, 0.4972, 0.5897, 0.4972, 0.5897, 0.6222, 0.4762, 0.6222, 0.5897, 0.4972, 0.7062, 0.4972, 0.7062, 0.6222, 0.5897, 0.6222, 0.7062, 0.6222, 0.8453, 0.6222, 0.8453, 0.749, 0.7062, 0.749, 0.7062, 0.4972, 0.8453, 0.4972, 0.8453, 0.6222, 0.7062, 0.6222, 0.8453, 0.4972, 1.006, 0.4972, 1.006, 0.6222, 0.8453, 0.6222, 0.001159, 0.875, 0.1217, 0.875, 0.1217, 1.0, 0.001159, 1.0, 0.001159, 0.749, 0.1217, 0.749, 0.1217, 0.875, 0.001159, 0.875, 0.1217, 0.749, 0.2309, 0.749, 0.2309, 0.875, 0.1217, 0.875, 0.001159, 0.6222, 0.1217, 0.6222, 0.1217, 0.749, 0.001159, 0.749, 0.001159, 0.4972, 0.1217, 0.4972, 0.1217, 0.6222, 0.001159, 0.6222, 0.1217, 0.4972, 0.2309, 0.4972, 0.2309, 0.6222, 0.1217, 0.6222, 0.2309, 0.6222, 0.3582, 0.6222, 0.3582, 0.749, 0.2309, 0.749, 0.2309, 0.4972, 0.3582, 0.4972, 0.3582, 0.6222, 0.2309, 0.6222, 0.3582, 0.4972, 0.4762, 0.4972, 0.4762, 0.6222, 0.3582, 0.6222, 0.001159, 0.3721, 0.1217, 0.3721, 0.1217, 0.4972, 0.001159, 0.4972, 0.001159, 0.2471, 0.1217, 0.2471, 0.1217, 0.3721, 0.001159, 0.3721, 0.1217, 0.2471, 0.2309, 0.2471, 0.2309, 0.3721, 0.1217, 0.3721, 0.001159, 0.122, 0.1217, 0.122, 0.1217, 0.2471, 0.001159, 0.2471, 0.001159, -0.003048, 0.1217, -0.003048, 0.1217, 0.122, 0.001159, 0.122, 0.1217, -0.003048, 0.2309, -0.003048, 0.2309, 0.122, 0.1217, 0.122, 0.2309, 0.122, 0.3582, 0.122, 0.3582, 0.2471, 0.2309, 0.2471, 0.2309, -0.003048, 0.3582, -0.003048, 0.3582, 0.122, 0.2309, 0.122, 0.3582, -0.003048, 0.4762, -0.003048, 0.4762, 0.122, 0.3582, 0.122, 0.4762, 0.3721, 0.5897, 0.3721, 0.5897, 0.4972, 0.4762, 0.4972, 0.4762, 0.2471, 0.5897, 0.2471, 0.5897, 0.3721, 0.4762, 0.3721, 0.5897, 0.2471, 0.7062, 0.2471, 0.7062, 0.3721, 0.5897, 0.3721, 0.4762, 0.122, 0.5897, 0.122, 0.5897, 0.2471, 0.4762, 0.2471, 0.4762, -0.003048, 0.5897, -0.003048, 0.5897, 0.122, 0.4762, 0.122, 0.5897, -0.003048, 0.7062, -0.003048, 0.7062, 0.122, 0.5897, 0.122, 0.7062, 0.122, 0.8453, 0.122, 0.8453, 0.2471, 0.7062, 0.2471, 0.7062, -0.003048, 0.8453, -0.003048, 0.8453, 0.122, 0.7062, 0.122, 0.8453, -0.003048, 1.006, -0.003048, 1.006, 0.122, 0.8453, 0.122])
me_plane_003.materials.append(mat_single_sheet)
me_plane_003.use_remesh_preserve_volume = False
me_plane_003.use_remesh_preserve_attributes = False
me_plane_003.use_mirror_vertex_groups = False
me_plane_003.update()
me_plane_005 = bpy.data.meshes.new('Plane.005')
me_plane_005.from_pydata([(0.213, -1.0, 0.0), (-0.137, -1.0, 0.0), (0.213, 1.0, 0.0), (-0.137, 1.0, 0.0)], [], [(1, 0, 2, 3)])
me_plane_005.materials.append(mat_light_001)
me_plane_005.use_remesh_preserve_volume = False
me_plane_005.use_remesh_preserve_attributes = False
me_plane_005.use_mirror_vertex_groups = False
me_plane_005.update()
me_plane_002 = bpy.data.meshes.new('Plane.002')
me_plane_002.from_pydata([(0.643, -1.0, 0.0), (0.2931, -1.0, 0.0), (0.643, 1.0, 0.0), (0.2931, 1.0, 0.0), (1.097, -1.0, 0.0), (0.7468, -1.0, 0.0), (1.097, 1.0, 0.0), (0.7468, 1.0, 0.0), (0.643, 1.662, 0.0), (0.2931, 1.662, 0.0), (0.643, 3.662, 0.0), (0.2931, 3.662, 0.0), (1.097, 1.662, 0.0), (0.7468, 1.662, 0.0), (1.097, 3.662, 0.0), (0.7468, 3.662, 0.0)], [], [(1, 0, 2, 3), (5, 4, 6, 7), (9, 8, 10, 11), (13, 12, 14, 15)])
me_plane_002.materials.append(mat_light_001)
me_plane_002.use_remesh_preserve_volume = False
me_plane_002.use_remesh_preserve_attributes = False
me_plane_002.use_mirror_vertex_groups = False
me_plane_002.update()
me_cube_000 = bpy.data.meshes.new('Cube.000')
me_cube_000.from_pydata([(0.0, -0.2859, 0.09558), (0.0, 1.004, 0.07552), (-0.08273, 1.004, 0.06554), (0.08273, 1.004, 0.06554), (-0.08273, -0.2859, 0.07552), (0.08273, -0.2859, 0.07552), (-0.08273, -0.2859, 0.0907), (0.08273, -0.2859, 0.0907), (0.0, -0.2859, 0.1066), (-0.08273, 1.004, 0.08071), (0.08273, 1.004, 0.08071), (0.0, 1.004, 0.08655), (-0.03416, 1.005, 0.07202), (0.03969, 1.002, 0.07247), (-0.03416, -0.2848, 0.09209), (0.03969, -0.2877, 0.09253), (-0.03416, -0.2848, 0.1033), (0.03969, -0.2877, 0.1037), (-0.03416, 1.005, 0.08322), (0.03969, 1.002, 0.08367), (-0.03416, -0.2779, 0.1032), (-0.08273, -0.2791, 0.0907), (0.0, -0.2791, 0.1065), (0.03969, -0.2808, 0.1037), (0.08273, -0.2791, 0.0907), (0.0, -0.2791, 0.09551), (-0.08273, -0.2791, 0.07552), (0.08273, -0.2791, 0.07552), (-0.03416, -0.2779, 0.09202), (0.03969, -0.2808, 0.09246), (-0.03416, 0.998, 0.0837), (-0.08273, 0.9969, 0.08071), (0.0, 0.9969, 0.08702), (0.03969, 0.9952, 0.08414), (0.08273, 0.9969, 0.08071), (0.0, 0.9969, 0.076), (-0.08273, 0.9969, 0.06554), (0.08273, 0.9969, 0.06554), (-0.03416, 0.998, 0.0725), (0.03969, 0.9952, 0.07294)], [], [(6, 4, 14, 16), (15, 5, 7, 17), (0, 8, 16, 14), (0, 15, 17, 8), (11, 1, 12, 18), (13, 1, 11, 19), (18, 12, 2, 9), (3, 13, 19, 10), (4, 26, 28, 14), (27, 5, 15, 29), (25, 0, 14, 28), (0, 25, 29, 15), (16, 20, 21, 6), (8, 22, 20, 16), (17, 23, 22, 8), (7, 24, 23, 17), (5, 27, 24, 7), (6, 21, 26, 4), (26, 36, 38, 28), (36, 2, 12, 38), (3, 37, 39, 13), (37, 27, 29, 39), (28, 38, 35, 25), (38, 12, 1, 35), (25, 35, 39, 29), (35, 1, 13, 39), (20, 30, 31, 21), (30, 18, 9, 31), (22, 32, 30, 20), (32, 11, 18, 30), (23, 33, 32, 22), (33, 19, 11, 32), (24, 34, 33, 23), (34, 10, 19, 33), (27, 37, 34, 24), (37, 3, 10, 34), (21, 31, 36, 26), (31, 9, 2, 36)])
me_cube_000.polygons.foreach_set('use_smooth', [True] * 38)
me_cube_000.materials.append(mat_booksheets_001)
me_cube_000.use_remesh_preserve_volume = False
me_cube_000.use_remesh_preserve_attributes = False
me_cube_000.use_mirror_vertex_groups = False
me_cube_000.update()
me_cube_001 = bpy.data.meshes.new('Cube.001')
me_cube_001.from_pydata([(-0.9831, 0.9824, 0.05386), (0.9831, 0.9824, 0.05386), (-0.9831, -0.2646, 0.05386), (0.9831, -0.2646, 0.05386), (0.0, -0.2646, 0.09558), (0.0, 0.9824, 0.07552), (-0.1766, 0.9824, 0.05386), (0.1766, 0.9824, 0.05386), (-0.1766, -0.2646, 0.05386), (0.1766, -0.2646, 0.05386), (-0.08273, 0.9824, 0.07552), (0.08273, 0.9824, 0.07552), (-0.08273, -0.2646, 0.07552), (0.08273, -0.2646, 0.07552), (-0.05703, -0.2646, 0.352), (0.05526, -0.2646, 0.3625), (-0.05703, 0.9824, 0.352), (0.05526, 0.9824, 0.3625), (-0.1766, -0.2646, 0.3512), (0.1766, -0.2646, 0.4067), (-0.1766, 0.9824, 0.3512), (0.1766, 0.9824, 0.4067), (-0.0001881, 0.9824, 0.2226), (-0.0001881, -0.2646, 0.2226), (-0.9455, -0.2646, 0.2614), (0.9455, -0.2646, 0.2391), (-0.9455, 0.9824, 0.2614), (0.9455, 0.9824, 0.2391), (-0.4998, 0.9824, 0.05386), (0.4998, 0.9824, 0.05386), (-0.4998, -0.2646, 0.05386), (0.4998, -0.2646, 0.05386), (-0.4998, -0.2646, 0.2761), (0.4998, -0.2646, 0.2827), (-0.4998, 0.9824, 0.2761), (0.4998, 0.9824, 0.2827), (-0.9831, -0.2499, 0.05386), (0.9831, -0.2499, 0.05386), (0.0, -0.2499, 0.09558), (-0.1766, -0.2499, 0.05386), (0.1766, -0.2499, 0.05386), (-0.08273, -0.2499, 0.07552), (0.08273, -0.2499, 0.07552), (-0.9455, -0.2499, 0.2614), (0.9455, -0.2499, 0.2391), (-0.1766, -0.2499, 0.3512), (0.1766, -0.2499, 0.4067), (-0.05703, -0.2499, 0.352), (0.05526, -0.2499, 0.3625), (-0.0001881, -0.2499, 0.2226), (-0.4998, -0.2499, 0.05386), (0.4998, -0.2499, 0.05386), (-0.4998, -0.2499, 0.2761), (0.4998, -0.2499, 0.2827), (-0.9722, 0.9824, 0.05386), (0.9722, 0.9824, 0.05386), (-0.9722, -0.2646, 0.05386), (0.9722, -0.2646, 0.05386), (-0.9355, -0.2646, 0.2616), (0.9355, -0.2646, 0.2393), (-0.9355, 0.9824, 0.2616), (0.9355, 0.9824, 0.2393), (-0.9722, -0.2499, 0.05386), (0.9722, -0.2499, 0.05386), (-0.9355, -0.2499, 0.2616), (0.9355, -0.2499, 0.2393), (-0.1777, -0.2685, 0.3444), (0.1777, -0.2685, 0.4002), (-0.05754, -0.2685, 0.3469), (0.05577, -0.2685, 0.3575), (-0.0001894, -0.2685, 0.2198), (-0.05754, 0.9863, 0.3469), (0.05577, 0.9863, 0.3575), (-0.1777, 0.9863, 0.3444), (0.1777, 0.9863, 0.4002), (-0.0001894, 0.9863, 0.2198), (-0.954, -0.2685, 0.2585), (0.954, -0.2685, 0.2362), (-0.954, 0.9863, 0.2585), (0.954, 0.9863, 0.2362), (-0.5029, -0.2685, 0.2724), (0.5029, -0.2685, 0.2792), (-0.5029, 0.9863, 0.2724), (0.5029, 0.9863, 0.2792), (-0.954, -0.2537, 0.2585), (0.954, -0.2537, 0.2362), (-0.9439, -0.2685, 0.2588), (0.9439, -0.2685, 0.2365), (-0.9439, 0.9863, 0.2588), (0.9439, 0.9863, 0.2365), (-0.1766, -0.2646, 0.07192), (0.1766, -0.2646, 0.07192), (-0.08273, -0.2646, 0.0907), (0.08273, -0.2646, 0.0907), (0.0, -0.2646, 0.1066), (-0.08273, 0.9824, 0.0907), (0.08273, 0.9824, 0.0907), (-0.1766, 0.9824, 0.07192), (0.1766, 0.9824, 0.07192), (0.0, 0.9824, 0.08655), (-0.9788, -0.2646, 0.06489), (0.9788, -0.2646, 0.06489), (-0.9788, 0.9824, 0.06489), (0.9788, 0.9824, 0.06489), (-0.4998, -0.2646, 0.06634), (0.4998, -0.2646, 0.06634), (-0.4998, 0.9824, 0.06634), (0.4998, 0.9824, 0.06634), (-0.9788, -0.2499, 0.06489), (0.9788, -0.2499, 0.06489), (-0.968, -0.2646, 0.06492), (0.968, -0.2646, 0.06492), (-0.968, 0.9824, 0.06492), (0.968, 0.9824, 0.06492), (-0.9831, 0.9366, 0.05386), (0.9831, 0.9366, 0.05386), (0.0, 0.9366, 0.07552), (-0.1766, 0.9366, 0.05386), (0.1766, 0.9366, 0.05386), (-0.08273, 0.9366, 0.07552), (0.08273, 0.9366, 0.07552), (-0.9455, 0.9366, 0.2614), (0.9455, 0.9366, 0.2391), (-0.1766, 0.9366, 0.3512), (0.1766, 0.9366, 0.4067), (-0.05703, 0.9366, 0.352), (0.05526, 0.9366, 0.3625), (-0.0001881, 0.9366, 0.2226), (-0.4998, 0.9366, 0.05386), (0.4998, 0.9366, 0.05386), (-0.4998, 0.9366, 0.2761), (0.4998, 0.9366, 0.2827), (-0.9722, 0.9366, 0.05386), (0.9722, 0.9366, 0.05386), (-0.9355, 0.9366, 0.2616), (0.9355, 0.9366, 0.2393), (-0.954, 0.9402, 0.2585), (0.954, 0.9402, 0.2362), (-0.9788, 0.9366, 0.06489), (0.9788, 0.9366, 0.06489), (-0.00684, 0.9824, 0.07552), (0.00684, 0.9824, 0.07552), (-0.00684, -0.2646, 0.09558), (0.00684, -0.2646, 0.09558), (-0.01442, -0.2646, 0.2517), (0.01469, -0.2646, 0.2539), (-0.01442, 0.9824, 0.2517), (0.01469, 0.9824, 0.2539), (-0.00684, -0.2499, 0.09558), (0.00684, -0.2499, 0.09558), (-0.01442, -0.2499, 0.2517), (0.01469, -0.2499, 0.2539), (-0.01451, -0.2685, 0.2488), (0.01478, -0.2685, 0.251), (-0.01451, 0.9863, 0.2488), (0.01478, 0.9863, 0.251), (-0.00684, -0.2646, 0.107), (0.00684, -0.2646, 0.107), (-0.00684, 0.9824, 0.08689), (0.00684, 0.9824, 0.08689), (-0.00684, 0.9366, 0.07552), (0.00684, 0.9366, 0.07552), (-0.01442, 0.9366, 0.2517), (0.01469, 0.9366, 0.2539), (-0.00342, 0.9824, 0.07552), (0.00342, 0.9824, 0.07552), (-0.00342, -0.2646, 0.09558), (0.00342, -0.2646, 0.09558), (-0.005857, -0.2646, 0.2397), (0.006399, -0.2646, 0.2407), (-0.005857, 0.9824, 0.2397), (0.006399, 0.9824, 0.2407), (-0.00342, -0.2499, 0.09558), (0.00342, -0.2499, 0.09558), (-0.005857, -0.2499, 0.2397), (0.006399, -0.2499, 0.2407), (-0.005894, -0.2685, 0.2369), (0.006438, -0.2685, 0.2378), (-0.005894, 0.9863, 0.2369), (0.006438, 0.9863, 0.2378), (-0.00342, -0.2646, 0.1068), (0.00342, -0.2646, 0.1068), (-0.00342, 0.9824, 0.08672), (0.00342, 0.9824, 0.08672), (-0.00342, 0.9366, 0.07552), (0.00342, 0.9366, 0.07552), (-0.005857, 0.9366, 0.2397), (0.006399, 0.9366, 0.2407), (-0.9831, -0.2571, 0.05386), (0.9831, -0.2571, 0.05386), (0.0, -0.2571, 0.09558), (-0.1766, -0.2571, 0.05386), (0.1766, -0.2571, 0.05386), (-0.08273, -0.2571, 0.07552), (0.08273, -0.2571, 0.07552), (-0.9455, -0.2571, 0.2614), (0.9455, -0.2571, 0.2391), (-0.1766, -0.2571, 0.3512), (0.1766, -0.2571, 0.4067), (-0.05703, -0.2571, 0.352), (0.05526, -0.2571, 0.3625), (-0.0001881, -0.2571, 0.2226), (-0.4998, -0.2571, 0.05386), (0.4998, -0.2571, 0.05386), (-0.4998, -0.2571, 0.2761), (0.4998, -0.2571, 0.2827), (-0.9722, -0.2571, 0.05386), (0.9722, -0.2571, 0.05386), (-0.9355, -0.2571, 0.2616), (0.9355, -0.2571, 0.2393), (-0.954, -0.2609, 0.2585), (0.954, -0.2609, 0.2362), (-0.9788, -0.2571, 0.06489), (0.9788, -0.2571, 0.06489), (-0.00684, -0.2571, 0.09558), (0.00684, -0.2571, 0.09558), (-0.01442, -0.2571, 0.2517), (0.01469, -0.2571, 0.2539), (-0.00342, -0.2571, 0.09558), (0.00342, -0.2571, 0.09558), (-0.005857, -0.2571, 0.2397), (0.006399, -0.2571, 0.2407), (-0.9831, 0.9719, 0.05386), (0.9831, 0.9719, 0.05386), (0.0, 0.9719, 0.07552), (-0.1766, 0.9719, 0.05386), (0.1766, 0.9719, 0.05386), (-0.08273, 0.9719, 0.07552), (0.08273, 0.9719, 0.07552), (-0.9455, 0.9719, 0.2614), (0.9455, 0.9719, 0.2391), (-0.1766, 0.9719, 0.3512), (0.1766, 0.9719, 0.4067), (-0.05703, 0.9719, 0.352), (0.05526, 0.9719, 0.3625), (-0.0001881, 0.9719, 0.2226), (-0.4998, 0.9719, 0.05386), (0.4998, 0.9719, 0.05386), (-0.4998, 0.9719, 0.2761), (0.4998, 0.9719, 0.2827), (-0.9722, 0.9719, 0.05386), (0.9722, 0.9719, 0.05386), (-0.9355, 0.9719, 0.2616), (0.9355, 0.9719, 0.2393), (-0.954, 0.9757, 0.2585), (0.954, 0.9757, 0.2362), (-0.9788, 0.9719, 0.06489), (0.9788, 0.9719, 0.06489), (-0.00684, 0.9719, 0.07552), (0.00684, 0.9719, 0.07552), (-0.01442, 0.9719, 0.2517), (0.01469, 0.9719, 0.2539), (-0.00342, 0.9719, 0.07552), (0.00342, 0.9719, 0.07552), (-0.005857, 0.9719, 0.2397), (0.006399, 0.9719, 0.2407), (-0.1766, -0.2646, 0.2832), (0.1766, -0.2646, 0.314), (-0.05703, -0.2646, 0.2948), (0.08273, -0.2646, 0.2364), (0.0, -0.2646, 0.2093), (-0.05703, 0.9824, 0.2948), (0.05526, 0.9824, 0.2952), (-0.1766, 0.9824, 0.2832), (0.1766, 0.9824, 0.314), (0.0, 0.9824, 0.2137), (-0.954, -0.2646, 0.2506), (0.9618, -0.2646, 0.1083), (-0.954, 0.9824, 0.2506), (0.9618, 0.9824, 0.1083), (-0.4998, -0.2646, 0.2557), (0.4998, -0.2646, 0.2233), (-0.4998, 0.9824, 0.2557), (0.4998, 0.9824, 0.2233), (-0.954, -0.2499, 0.2506), (0.9618, -0.2499, 0.1083), (-0.9436, -0.2646, 0.2508), (0.9514, -0.2646, 0.1085), (-0.9436, 0.9824, 0.2508), (0.9514, 0.9824, 0.1085), (-0.954, 0.9366, 0.2506), (0.9618, 0.9366, 0.1083), (-0.01442, -0.2646, 0.2289), (0.01469, -0.2646, 0.2311), (-0.00684, 0.9824, 0.2154), (0.00684, 0.9824, 0.2154), (-0.00342, -0.2646, 0.2272), (0.00342, -0.2646, 0.2272), (-0.00342, 0.9824, 0.2145), (0.00342, 0.9824, 0.2145), (-0.954, -0.2571, 0.2506), (0.9618, -0.2571, 0.1083), (-0.954, 0.9719, 0.2506), (0.9618, 0.9719, 0.1083)], [], [(66, 18, 14, 68), (15, 19, 67, 69), (71, 16, 20, 73), (21, 17, 72, 74), (80, 32, 18, 66), (19, 33, 81, 67), (73, 20, 34, 82), (35, 21, 74, 83), (86, 58, 32, 80), (33, 59, 87, 81), (76, 24, 58, 86), (59, 25, 77, 87), (88, 60, 26, 78), (27, 61, 89, 79), (82, 34, 60, 88), (61, 35, 83, 89), (8, 90, 92, 12), (93, 91, 9, 13), (10, 95, 97, 6), (98, 96, 11, 7), (30, 104, 90, 8), (91, 105, 31, 9), (6, 97, 106, 28), (107, 98, 7, 29), (56, 110, 104, 30), (105, 111, 57, 31), (2, 100, 110, 56), (111, 101, 3, 57), (102, 0, 54, 112), (55, 1, 103, 113), (28, 106, 112, 54), (113, 107, 29, 55), (117, 39, 41, 119), (42, 40, 118, 120), (45, 123, 125, 47), (126, 124, 46, 48), (128, 50, 39, 117), (40, 51, 129, 118), (123, 45, 52, 130), (53, 46, 124, 131), (114, 36, 62, 132), (63, 37, 115, 133), (50, 128, 132, 62), (133, 129, 51, 63), (64, 134, 130, 52), (131, 135, 65, 53), (43, 121, 134, 64), (135, 122, 44, 65), (121, 43, 84, 136), (85, 44, 122, 137), (138, 108, 36, 114), (37, 109, 139, 115), (14, 144, 152, 68), (153, 145, 15, 69), (146, 16, 71, 154), (72, 17, 147, 155), (92, 156, 142, 12), (143, 157, 93, 13), (158, 95, 10, 140), (11, 96, 159, 141), (41, 148, 160, 119), (161, 149, 42, 120), (125, 162, 150, 47), (151, 163, 126, 48), (144, 168, 176, 152), (177, 169, 145, 153), (168, 23, 70, 176), (70, 23, 169, 177), (22, 170, 178, 75), (179, 171, 22, 75), (170, 146, 154, 178), (155, 147, 171, 179), (156, 180, 166, 142), (167, 181, 157, 143), (180, 94, 4, 166), (4, 94, 181, 167), (99, 182, 164, 5), (165, 183, 99, 5), (182, 158, 140, 164), (141, 159, 183, 165), (148, 172, 184, 160), (185, 173, 149, 161), (172, 38, 116, 184), (116, 38, 173, 185), (162, 186, 174, 150), (175, 187, 163, 151), (186, 127, 49, 174), (49, 127, 187, 175), (39, 191, 193, 41), (194, 192, 40, 42), (191, 8, 12, 193), (13, 9, 192, 194), (18, 197, 199, 14), (200, 198, 19, 15), (197, 45, 47, 199), (48, 46, 198, 200), (50, 202, 191, 39), (192, 203, 51, 40), (202, 30, 8, 191), (9, 31, 203, 192), (45, 197, 204, 52), (205, 198, 46, 53), (197, 18, 32, 204), (33, 19, 198, 205), (56, 206, 188, 2), (189, 207, 57, 3), (206, 62, 36, 188), (37, 63, 207, 189), (30, 202, 206, 56), (207, 203, 31, 57), (202, 50, 62, 206), (63, 51, 203, 207), (58, 208, 204, 32), (205, 209, 59, 33), (208, 64, 52, 204), (53, 65, 209, 205), (24, 195, 208, 58), (209, 196, 25, 59), (195, 43, 64, 208), (65, 44, 196, 209), (43, 195, 210, 84), (211, 196, 44, 85), (195, 24, 76, 210), (77, 25, 196, 211), (108, 212, 188, 36), (189, 213, 109, 37), (212, 100, 2, 188), (3, 101, 213, 189), (142, 214, 193, 12), (194, 215, 143, 13), (214, 148, 41, 193), (42, 149, 215, 194), (150, 216, 199, 47), (200, 217, 151, 48), (216, 144, 14, 199), (15, 145, 217, 200), (166, 218, 214, 142), (215, 219, 167, 143), (218, 172, 148, 214), (149, 173, 219, 215), (4, 190, 218, 166), (219, 190, 4, 167), (190, 38, 172, 218), (173, 38, 190, 219), (174, 220, 216, 150), (217, 221, 175, 151), (220, 168, 144, 216), (145, 169, 221, 217), (49, 201, 220, 174), (221, 201, 49, 175), (201, 23, 168, 220), (169, 23, 201, 221), (6, 225, 227, 10), (228, 226, 7, 11), (225, 117, 119, 227), (120, 118, 226, 228), (123, 231, 233, 125), (234, 232, 124, 126), (231, 20, 16, 233), (17, 21, 232, 234), (28, 236, 225, 6), (226, 237, 29, 7), (236, 128, 117, 225), (118, 129, 237, 226), (20, 231, 238, 34), (239, 232, 21, 35), (231, 123, 130, 238), (131, 124, 232, 239), (0, 222, 240, 54), (241, 223, 1, 55), (222, 114, 132, 240), (133, 115, 223, 241), (128, 236, 240, 132), (241, 237, 129, 133), (236, 28, 54, 240), (55, 29, 237, 241), (134, 242, 238, 130), (239, 243, 135, 131), (242, 60, 34, 238), (35, 61, 243, 239), (121, 229, 242, 134), (243, 230, 122, 135), (229, 26, 60, 242), (61, 27, 230, 243), (26, 229, 244, 78), (245, 230, 27, 79), (229, 121, 136, 244), (137, 122, 230, 245), (114, 222, 246, 138), (247, 223, 115, 139), (222, 0, 102, 246), (103, 1, 223, 247), (160, 248, 227, 119), (228, 249, 161, 120), (248, 140, 10, 227), (11, 141, 249, 228), (146, 250, 233, 16), (234, 251, 147, 17), (250, 162, 125, 233), (126, 163, 251, 234), (184, 252, 248, 160), (249, 253, 185, 161), (252, 164, 140, 248), (141, 165, 253, 249), (116, 224, 252, 184), (253, 224, 116, 185), (224, 5, 164, 252), (165, 5, 224, 253), (170, 254, 250, 146), (251, 255, 171, 147), (254, 186, 162, 250), (163, 187, 255, 251), (22, 235, 254, 170), (255, 235, 22, 171), (235, 127, 186, 254), (187, 127, 235, 255), (90, 256, 258, 92), (256, 66, 68, 258), (67, 257, 259, 69), (257, 91, 93, 259), (95, 261, 263, 97), (261, 71, 73, 263), (72, 262, 264, 74), (262, 96, 98, 264), (104, 270, 256, 90), (270, 80, 66, 256), (81, 271, 257, 67), (271, 105, 91, 257), (97, 263, 272, 106), (263, 73, 82, 272), (74, 264, 273, 83), (264, 98, 107, 273), (110, 276, 270, 104), (276, 86, 80, 270), (87, 277, 271, 81), (277, 111, 105, 271), (100, 266, 276, 110), (266, 76, 86, 276), (77, 267, 277, 87), (267, 101, 111, 277), (112, 278, 268, 102), (278, 88, 78, 268), (89, 279, 269, 79), (279, 113, 103, 269), (106, 272, 278, 112), (272, 82, 88, 278), (83, 273, 279, 89), (273, 107, 113, 279), (84, 274, 280, 136), (274, 108, 138, 280), (109, 275, 281, 139), (275, 85, 137, 281), (152, 282, 258, 68), (282, 156, 92, 258), (157, 283, 259, 93), (283, 153, 69, 259), (71, 261, 284, 154), (261, 95, 158, 284), (96, 262, 285, 159), (262, 72, 155, 285), (176, 286, 282, 152), (286, 180, 156, 282), (181, 287, 283, 157), (287, 177, 153, 283), (70, 260, 286, 176), (260, 94, 180, 286), (94, 260, 287, 181), (260, 70, 177, 287), (178, 288, 265, 75), (288, 182, 99, 265), (183, 289, 265, 99), (289, 179, 75, 265), (154, 284, 288, 178), (284, 158, 182, 288), (159, 285, 289, 183), (285, 155, 179, 289), (210, 290, 274, 84), (290, 212, 108, 274), (213, 291, 275, 109), (291, 211, 85, 275), (76, 266, 290, 210), (266, 100, 212, 290), (101, 267, 291, 213), (267, 77, 211, 291), (244, 292, 268, 78), (292, 246, 102, 268), (247, 293, 269, 103), (293, 245, 79, 269), (136, 280, 292, 244), (280, 138, 246, 292), (139, 281, 293, 247), (281, 137, 245, 293)])
me_cube_001.polygons.foreach_set('use_smooth', [True] * 292)
me_cube_001.polygons.foreach_set('material_index', [0, 0, 0, 0, 0, 0, 0, 0, 0, 0, 0, 0, 0, 0, 0, 0, 1, 1, 1, 1, 1, 1, 1, 1, 1, 1, 1, 1, 1, 1, 1, 1, 0, 0, 0, 0, 0, 0, 0, 0, 0, 0, 0, 0, 0, 0, 0, 0, 0, 0, 1, 1, 0, 0, 0, 0, 1, 1, 1, 1, 0, 0, 0, 0, 0, 0, 0, 0, 0, 0, 0, 0, 1, 1, 1, 1, 1, 1, 1, 1, 0, 0, 0, 0, 0, 0, 0, 0, 0, 0, 0, 0, 0, 0, 0, 0, 0, 0, 0, 0, 0, 0, 0, 0, 0, 0, 0, 0, 0, 0, 0, 0, 0, 0, 0, 0, 0, 0, 0, 0, 0, 0, 0, 0, 1, 1, 1, 1, 0, 0, 0, 0, 0, 0, 0, 0, 0, 0, 0, 0, 0, 0, 0, 0, 0, 0, 0, 0, 0, 0, 0, 0, 0, 0, 0, 0, 0, 0, 0, 0, 0, 0, 0, 0, 0, 0, 0, 0, 0, 0, 0, 0, 0, 0, 0, 0, 0, 0, 0, 0, 0, 0, 0, 0, 0, 0, 0, 0, 1, 1, 1, 1, 0, 0, 0, 0, 0, 0, 0, 0, 0, 0, 0, 0, 0, 0, 0, 0, 0, 0, 0, 0, 0, 0, 0, 0, 1, 1, 1, 1, 1, 1, 1, 1, 1, 1, 1, 1, 1, 1, 1, 1, 1, 1, 1, 1, 1, 1, 1, 1, 1, 1, 1, 1, 1, 1, 1, 1, 1, 1, 1, 1, 1, 1, 1, 1, 1, 1, 1, 1, 1, 1, 1, 1, 1, 1, 1, 1, 1, 1, 1, 1, 1, 1, 1, 1, 1, 1, 1, 1, 1, 1, 1, 1, 1, 1, 1, 1, 1, 1, 1, 1])
_k = {(6, 10): 1.0, (7, 11): 1.0, (8, 12): 1.0, (9, 13): 1.0, (14, 18): 1.0, (15, 19): 1.0, (16, 20): 1.0, (17, 21): 1.0, (6, 28): 1.0, (7, 29): 1.0, (8, 30): 1.0, (9, 31): 1.0, (18, 32): 1.0, (19, 33): 1.0, (20, 34): 1.0, (21, 35): 1.0, (0, 54): 1.0, (1, 55): 1.0, (28, 54): 1.0, (29, 55): 1.0, (2, 56): 1.0, (3, 57): 1.0, (30, 56): 1.0, (31, 57): 1.0, (24, 58): 1.0, (25, 59): 1.0, (32, 58): 1.0, (33, 59): 1.0, (26, 60): 1.0, (27, 61): 1.0, (34, 60): 1.0, (35, 61): 1.0, (66, 68): 1.0, (67, 69): 1.0, (71, 73): 1.0, (72, 74): 1.0, (66, 80): 1.0, (67, 81): 1.0, (73, 82): 1.0, (74, 83): 1.0, (80, 86): 1.0, (81, 87): 1.0, (76, 86): 1.0, (77, 87): 1.0, (78, 88): 1.0, (79, 89): 1.0, (82, 88): 1.0, (83, 89): 1.0, (36, 114): 1.0, (37, 115): 1.0, (43, 121): 1.0, (44, 122): 1.0, (84, 136): 1.0, (85, 137): 1.0, (10, 140): 1.0, (11, 141): 1.0, (12, 142): 1.0, (13, 143): 1.0, (14, 144): 1.0, (15, 145): 1.0, (16, 146): 1.0, (17, 147): 1.0, (68, 152): 1.0, (69, 153): 1.0, (71, 154): 1.0, (72, 155): 1.0, (140, 164): 1.0, (141, 165): 1.0, (5, 164): 1.0, (5, 165): 1.0, (142, 166): 1.0, (143, 167): 1.0, (4, 166): 1.0, (4, 167): 1.0, (144, 168): 1.0, (145, 169): 1.0, (23, 168): 1.0, (23, 169): 1.0, (146, 170): 1.0, (147, 171): 1.0, (22, 170): 1.0, (22, 171): 1.0, (152, 176): 1.0, (153, 177): 1.0, (70, 176): 1.0, (70, 177): 1.0, (154, 178): 1.0, (155, 179): 1.0, (75, 178): 1.0, (75, 179): 1.0, (2, 188): 1.0, (3, 189): 1.0, (36, 188): 1.0, (37, 189): 1.0, (24, 195): 1.0, (25, 196): 1.0, (43, 195): 1.0, (44, 196): 1.0, (76, 210): 1.0, (77, 211): 1.0, (84, 210): 1.0, (85, 211): 1.0, (0, 222): 1.0, (1, 223): 1.0, (114, 222): 1.0, (115, 223): 1.0, (26, 229): 1.0, (27, 230): 1.0, (121, 229): 1.0, (122, 230): 1.0, (78, 244): 1.0, (79, 245): 1.0, (136, 244): 1.0, (137, 245): 1.0}
me_cube_001.attributes.new('crease_edge', 'FLOAT', 'EDGE').data.foreach_set('value', [_k.get((min(e.vertices), max(e.vertices)), 0.0) for e in me_cube_001.edges])
_uv = me_cube_001.uv_layers.new(name='UVMap')
_uv.uv.foreach_set('vector', [0.399, 0.05015, 0.3996, 0.05296, 0.4514, 0.05296, 0.4511, 0.05015, 0.5427, 0.05296, 0.5945, 0.05296, 0.5951, 0.05015, 0.543, 0.05015, 0.4511, 0.9716, 0.4514, 0.9688, 0.3996, 0.9688, 0.399, 0.9716, 0.5945, 0.9688, 0.5427, 0.9688, 0.543, 0.9716, 0.5951, 0.9716, 0.2195, 0.05015, 0.2212, 0.05296, 0.3996, 0.05296, 0.399, 0.05015, 0.5945, 0.05296, 0.7728, 0.05296, 0.7745, 0.05015, 0.5951, 0.05015, 0.399, 0.9716, 0.3996, 0.9688, 0.2212, 0.9688, 0.2195, 0.9716, 0.7728, 0.9688, 0.5945, 0.9688, 0.5951, 0.9716, 0.7745, 0.9716, -0.02382, 0.05015, -0.0192, 0.05296, 0.2212, 0.05296, 0.2195, 0.05015, 0.7728, 0.05296, 1.013, 0.05296, 1.018, 0.05015, 0.7745, 0.05015, -0.02943, 0.05015, -0.02474, 0.05296, -0.0192, 0.05296, -0.02382, 0.05015, 1.013, 0.05296, 1.019, 0.05296, 1.023, 0.05015, 1.018, 0.05015, -0.02382, 0.9716, -0.0192, 0.9688, -0.02474, 0.9688, -0.02943, 0.9716, 1.019, 0.9688, 1.013, 0.9688, 1.018, 0.9716, 1.023, 0.9716, 0.2195, 0.9716, 0.2212, 0.9688, -0.0192, 0.9688, -0.02382, 0.9716, 1.013, 0.9688, 0.7728, 0.9688, 0.7745, 0.9716, 1.018, 0.9716, 0.4153, 0.9777, 0.4159, 0.9311, 0.464, 0.9311, 0.4637, 0.9777, 0.548, 0.9311, 0.5956, 0.9311, 0.5956, 0.9777, 0.548, 0.9777, 0.4567, 0.09286, 0.4566, 0.1428, 0.4093, 0.1428, 0.4095, 0.09286, 0.5883, 0.1428, 0.5408, 0.1428, 0.5407, 0.09286, 0.588, 0.09286, 0.2512, 0.9777, 0.2516, 0.9311, 0.4159, 0.9311, 0.4153, 0.9777, 0.5956, 0.9311, 0.7598, 0.9311, 0.7598, 0.9777, 0.5956, 0.9777, 0.4095, 0.09286, 0.4093, 0.1428, 0.2459, 0.1428, 0.2461, 0.09286, 0.7518, 0.1428, 0.5883, 0.1428, 0.588, 0.09286, 0.7516, 0.09286, 0.01109, 0.9777, 0.01358, 0.9311, 0.2516, 0.9311, 0.2512, 0.9777, 0.7598, 0.9311, 0.9976, 0.9311, 0.9998, 0.9777, 0.7598, 0.9777, 0.005564, 0.9777, 0.008097, 0.9311, 0.01358, 0.9311, 0.01109, 0.9777, 0.9976, 0.9311, 1.003, 0.9311, 1.005, 0.9777, 0.9998, 0.9777, 0.003801, 0.1428, 0.0018, 0.09286, 0.007302, 0.09286, 0.009255, 0.1428, 0.9908, 0.09286, 0.9963, 0.09286, 0.9943, 0.1428, 0.9889, 0.1428, 0.2461, 0.09286, 0.2459, 0.1428, 0.009255, 0.1428, 0.007302, 0.09286, 0.9889, 0.1428, 0.7518, 0.1428, 0.7516, 0.09286, 0.9908, 0.09286, 0.3996, 0.9351, 0.3996, 0.06375, 0.4514, 0.06375, 0.4514, 0.9351, 0.5427, 0.06375, 0.5945, 0.06375, 0.5945, 0.9351, 0.5427, 0.9351, 0.3996, 0.06375, 0.3996, 0.9351, 0.4514, 0.9351, 0.4514, 0.06375, 0.5427, 0.9351, 0.5945, 0.9351, 0.5945, 0.06375, 0.5427, 0.06375, 0.2212, 0.9351, 0.2212, 0.06375, 0.3996, 0.06375, 0.3996, 0.9351, 0.5945, 0.06375, 0.7728, 0.06375, 0.7728, 0.9351, 0.5945, 0.9351, 0.3996, 0.9351, 0.3996, 0.06375, 0.2212, 0.06375, 0.2212, 0.9351, 0.7728, 0.06375, 0.5945, 0.06375, 0.5945, 0.9351, 0.7728, 0.9351, -0.04548, 0.9351, -0.04548, 0.06375, -0.03948, 0.06375, -0.03948, 0.9351, 1.034, 0.06375, 1.04, 0.06375, 1.04, 0.9351, 1.034, 0.9351, 0.2212, 0.06375, 0.2212, 0.9351, -0.03948, 0.9351, -0.03948, 0.06375, 1.034, 0.9351, 0.7728, 0.9351, 0.7728, 0.06375, 1.034, 0.06375, -0.0192, 0.06375, -0.0192, 0.9351, 0.2212, 0.9351, 0.2212, 0.06375, 0.7728, 0.9351, 1.013, 0.9351, 1.013, 0.06375, 0.7728, 0.06375, -0.02474, 0.06375, -0.02474, 0.9351, -0.0192, 0.9351, -0.0192, 0.06375, 1.013, 0.9351, 1.019, 0.9351, 1.019, 0.06375, 1.013, 0.06375, -0.02474, 0.9351, -0.02474, 0.06375, -0.02943, 0.06101, -0.02943, 0.9378, 1.023, 0.06101, 1.019, 0.06375, 1.019, 0.9351, 1.023, 0.9378, 0.5426, 0.8693, 0.01801, 0.8737, 0.01781, 0.9311, 0.5425, 0.9276, 0.2183, 0.03104, 0.2183, 0.1074, 0.7933, 0.09393, 0.7932, 0.01669, 0.4514, 0.05296, 0.4891, 0.05296, 0.489, 0.05015, 0.4511, 0.05015, 0.5052, 0.05015, 0.5051, 0.05296, 0.5427, 0.05296, 0.543, 0.05015, 0.4891, 0.9688, 0.4514, 0.9688, 0.4511, 0.9716, 0.489, 0.9716, 0.543, 0.9716, 0.5427, 0.9688, 0.5051, 0.9688, 0.5052, 0.9716, 0.464, 0.9311, 0.503, 0.9311, 0.5028, 0.9777, 0.4637, 0.9777, 0.5097, 0.9777, 0.5098, 0.9311, 0.548, 0.9311, 0.548, 0.9777, 0.4952, 0.1428, 0.4566, 0.1428, 0.4567, 0.09286, 0.4952, 0.09286, 0.5407, 0.09286, 0.5408, 0.1428, 0.5022, 0.1428, 0.5022, 0.09286, 0.4514, 0.06375, 0.4933, 0.06375, 0.4933, 0.9351, 0.4514, 0.9351, 0.5008, 0.9351, 0.5008, 0.06375, 0.5427, 0.06375, 0.5427, 0.9351, 0.4514, 0.9351, 0.4891, 0.9351, 0.4891, 0.06375, 0.4514, 0.06375, 0.5051, 0.06375, 0.5051, 0.9351, 0.5427, 0.9351, 0.5427, 0.06375, 0.4891, 0.05296, 0.4938, 0.05296, 0.4938, 0.05015, 0.489, 0.05015, 0.5006, 0.05015, 0.5006, 0.05296, 0.5051, 0.05296, 0.5052, 0.05015, 0.4938, 0.05296, 0.4969, 0.05296, 0.4969, 0.05015, 0.4938, 0.05015, 0.4969, 0.05015, 0.4969, 0.05296, 0.5006, 0.05296, 0.5006, 0.05015, 0.4969, 0.9688, 0.4938, 0.9688, 0.4938, 0.9716, 0.4969, 0.9716, 0.5006, 0.9716, 0.5006, 0.9688, 0.4969, 0.9688, 0.4969, 0.9716, 0.4938, 0.9688, 0.4891, 0.9688, 0.489, 0.9716, 0.4938, 0.9716, 0.5052, 0.9716, 0.5051, 0.9688, 0.5006, 0.9688, 0.5006, 0.9716, 0.503, 0.9311, 0.5048, 0.9311, 0.5045, 0.9777, 0.5028, 0.9777, 0.5079, 0.9777, 0.508, 0.9311, 0.5098, 0.9311, 0.5097, 0.9777, 0.5048, 0.9311, 0.5064, 0.9311, 0.5062, 0.9777, 0.5045, 0.9777, 0.5062, 0.9777, 0.5064, 0.9311, 0.508, 0.9311, 0.5079, 0.9777, 0.4987, 0.1428, 0.4969, 0.1428, 0.4969, 0.09286, 0.4987, 0.09286, 0.5005, 0.09286, 0.5005, 0.1428, 0.4987, 0.1428, 0.4987, 0.09286, 0.4969, 0.1428, 0.4952, 0.1428, 0.4952, 0.09286, 0.4969, 0.09286, 0.5022, 0.09286, 0.5022, 0.1428, 0.5005, 0.1428, 0.5005, 0.09286, 0.4933, 0.06375, 0.4951, 0.06375, 0.4951, 0.9351, 0.4933, 0.9351, 0.4989, 0.9351, 0.4989, 0.06375, 0.5008, 0.06375, 0.5008, 0.9351, 0.4951, 0.06375, 0.497, 0.06375, 0.497, 0.9351, 0.4951, 0.9351, 0.497, 0.9351, 0.497, 0.06375, 0.4989, 0.06375, 0.4989, 0.9351, 0.4891, 0.9351, 0.4938, 0.9351, 0.4938, 0.06375, 0.4891, 0.06375, 0.5006, 0.06375, 0.5006, 0.9351, 0.5051, 0.9351, 0.5051, 0.06375, 0.4938, 0.9351, 0.4969, 0.9351, 0.4969, 0.06375, 0.4938, 0.06375, 0.4969, 0.06375, 0.4969, 0.9351, 0.5006, 0.9351, 0.5006, 0.06375, 0.3996, 0.06375, 0.3996, 0.05846, 0.4514, 0.05846, 0.4514, 0.06375, 0.5427, 0.05846, 0.5945, 0.05846, 0.5945, 0.06375, 0.5427, 0.06375, 0.3996, 0.05846, 0.3996, 0.05296, 0.4514, 0.05296, 0.4514, 0.05846, 0.5427, 0.05296, 0.5945, 0.05296, 0.5945, 0.05846, 0.5427, 0.05846, 0.3996, 0.05296, 0.3996, 0.05846, 0.4514, 0.05846, 0.4514, 0.05296, 0.5427, 0.05846, 0.5945, 0.05846, 0.5945, 0.05296, 0.5427, 0.05296, 0.3996, 0.05846, 0.3996, 0.06375, 0.4514, 0.06375, 0.4514, 0.05846, 0.5427, 0.06375, 0.5945, 0.06375, 0.5945, 0.05846, 0.5427, 0.05846, 0.2212, 0.06375, 0.2212, 0.05846, 0.3996, 0.05846, 0.3996, 0.06375, 0.5945, 0.05846, 0.7728, 0.05846, 0.7728, 0.06375, 0.5945, 0.06375, 0.2212, 0.05846, 0.2212, 0.05296, 0.3996, 0.05296, 0.3996, 0.05846, 0.5945, 0.05296, 0.7728, 0.05296, 0.7728, 0.05846, 0.5945, 0.05846, 0.3996, 0.06375, 0.3996, 0.05846, 0.2212, 0.05846, 0.2212, 0.06375, 0.7728, 0.05846, 0.5945, 0.05846, 0.5945, 0.06375, 0.7728, 0.06375, 0.3996, 0.05846, 0.3996, 0.05296, 0.2212, 0.05296, 0.2212, 0.05846, 0.7728, 0.05296, 0.5945, 0.05296, 0.5945, 0.05846, 0.7728, 0.05846, -0.03948, 0.05296, -0.03948, 0.05846, -0.04548, 0.05846, -0.04548, 0.05296, 1.04, 0.05846, 1.034, 0.05846, 1.034, 0.05296, 1.04, 0.05296, -0.03948, 0.05846, -0.03948, 0.06375, -0.04548, 0.06375, -0.04548, 0.05846, 1.04, 0.06375, 1.034, 0.06375, 1.034, 0.05846, 1.04, 0.05846, 0.2212, 0.05296, 0.2212, 0.05846, -0.03948, 0.05846, -0.03948, 0.05296, 1.034, 0.05846, 0.7728, 0.05846, 0.7728, 0.05296, 1.034, 0.05296, 0.2212, 0.05846, 0.2212, 0.06375, -0.03948, 0.06375, -0.03948, 0.05846, 1.034, 0.06375, 0.7728, 0.06375, 0.7728, 0.05846, 1.034, 0.05846, -0.0192, 0.05296, -0.0192, 0.05846, 0.2212, 0.05846, 0.2212, 0.05296, 0.7728, 0.05846, 1.013, 0.05846, 1.013, 0.05296, 0.7728, 0.05296, -0.0192, 0.05846, -0.0192, 0.06375, 0.2212, 0.06375, 0.2212, 0.05846, 0.7728, 0.06375, 1.013, 0.06375, 1.013, 0.05846, 0.7728, 0.05846, -0.02474, 0.05296, -0.02474, 0.05846, -0.0192, 0.05846, -0.0192, 0.05296, 1.013, 0.05846, 1.019, 0.05846, 1.019, 0.05296, 1.013, 0.05296, -0.02474, 0.05846, -0.02474, 0.06375, -0.0192, 0.06375, -0.0192, 0.05846, 1.013, 0.06375, 1.019, 0.06375, 1.019, 0.05846, 1.013, 0.05846, -0.02474, 0.06375, -0.02474, 0.05846, -0.02943, 0.05568, -0.02943, 0.06101, 1.023, 0.05568, 1.019, 0.05846, 1.019, 0.06375, 1.023, 0.06101, -0.02474, 0.05846, -0.02474, 0.05296, -0.02943, 0.05015, -0.02943, 0.05568, 1.023, 0.05015, 1.019, 0.05296, 1.019, 0.05846, 1.023, 0.05568, 0.01801, 0.8737, 0.01366, 0.8729, 0.01313, 0.928, 0.01781, 0.9311, 0.2137, 0.03469, 0.2141, 0.1064, 0.2183, 0.1074, 0.2183, 0.03104, 0.01366, 0.8729, 0.009182, 0.8708, 0.008455, 0.9246, 0.01313, 0.928, 0.2092, 0.03841, 0.2098, 0.1078, 0.2141, 0.1064, 0.2137, 0.03469, 0.4933, 0.05296, 0.4933, 0.05846, 0.4514, 0.05846, 0.4514, 0.05296, 0.5427, 0.05846, 0.5008, 0.05846, 0.5008, 0.05296, 0.5427, 0.05296, 0.4933, 0.05846, 0.4933, 0.06375, 0.4514, 0.06375, 0.4514, 0.05846, 0.5427, 0.06375, 0.5008, 0.06375, 0.5008, 0.05846, 0.5427, 0.05846, 0.4891, 0.06375, 0.4891, 0.05846, 0.4514, 0.05846, 0.4514, 0.06375, 0.5427, 0.05846, 0.5051, 0.05846, 0.5051, 0.06375, 0.5427, 0.06375, 0.4891, 0.05846, 0.4891, 0.05296, 0.4514, 0.05296, 0.4514, 0.05846, 0.5427, 0.05296, 0.5051, 0.05296, 0.5051, 0.05846, 0.5427, 0.05846, 0.4951, 0.05296, 0.4951, 0.05846, 0.4933, 0.05846, 0.4933, 0.05296, 0.5008, 0.05846, 0.4989, 0.05846, 0.4989, 0.05296, 0.5008, 0.05296, 0.4951, 0.05846, 0.4951, 0.06375, 0.4933, 0.06375, 0.4933, 0.05846, 0.5008, 0.06375, 0.4989, 0.06375, 0.4989, 0.05846, 0.5008, 0.05846, 0.497, 0.05296, 0.497, 0.05846, 0.4951, 0.05846, 0.4951, 0.05296, 0.4989, 0.05846, 0.497, 0.05846, 0.497, 0.05296, 0.4989, 0.05296, 0.497, 0.05846, 0.497, 0.06375, 0.4951, 0.06375, 0.4951, 0.05846, 0.4989, 0.06375, 0.497, 0.06375, 0.497, 0.05846, 0.4989, 0.05846, 0.4938, 0.06375, 0.4938, 0.05846, 0.4891, 0.05846, 0.4891, 0.06375, 0.5051, 0.05846, 0.5006, 0.05846, 0.5006, 0.06375, 0.5051, 0.06375, 0.4938, 0.05846, 0.4938, 0.05296, 0.4891, 0.05296, 0.4891, 0.05846, 0.5051, 0.05296, 0.5006, 0.05296, 0.5006, 0.05846, 0.5051, 0.05846, 0.4969, 0.06375, 0.4969, 0.05846, 0.4938, 0.05846, 0.4938, 0.06375, 0.5006, 0.05846, 0.4969, 0.05846, 0.4969, 0.06375, 0.5006, 0.06375, 0.4969, 0.05846, 0.4969, 0.05296, 0.4938, 0.05296, 0.4938, 0.05846, 0.5006, 0.05296, 0.4969, 0.05296, 0.4969, 0.05846, 0.5006, 0.05846, 0.3996, 0.9688, 0.3996, 0.961, 0.4514, 0.961, 0.4514, 0.9688, 0.5427, 0.961, 0.5945, 0.961, 0.5945, 0.9688, 0.5427, 0.9688, 0.3996, 0.961, 0.3996, 0.9351, 0.4514, 0.9351, 0.4514, 0.961, 0.5427, 0.9351, 0.5945, 0.9351, 0.5945, 0.961, 0.5427, 0.961, 0.3996, 0.9351, 0.3996, 0.961, 0.4514, 0.961, 0.4514, 0.9351, 0.5427, 0.961, 0.5945, 0.961, 0.5945, 0.9351, 0.5427, 0.9351, 0.3996, 0.961, 0.3996, 0.9688, 0.4514, 0.9688, 0.4514, 0.961, 0.5427, 0.9688, 0.5945, 0.9688, 0.5945, 0.961, 0.5427, 0.961, 0.2212, 0.9688, 0.2212, 0.961, 0.3996, 0.961, 0.3996, 0.9688, 0.5945, 0.961, 0.7728, 0.961, 0.7728, 0.9688, 0.5945, 0.9688, 0.2212, 0.961, 0.2212, 0.9351, 0.3996, 0.9351, 0.3996, 0.961, 0.5945, 0.9351, 0.7728, 0.9351, 0.7728, 0.961, 0.5945, 0.961, 0.3996, 0.9688, 0.3996, 0.961, 0.2212, 0.961, 0.2212, 0.9688, 0.7728, 0.961, 0.5945, 0.961, 0.5945, 0.9688, 0.7728, 0.9688, 0.3996, 0.961, 0.3996, 0.9351, 0.2212, 0.9351, 0.2212, 0.961, 0.7728, 0.9351, 0.5945, 0.9351, 0.5945, 0.961, 0.7728, 0.961, -0.04548, 0.9688, -0.04548, 0.961, -0.03948, 0.961, -0.03948, 0.9688, 1.034, 0.961, 1.04, 0.961, 1.04, 0.9688, 1.034, 0.9688, -0.04548, 0.961, -0.04548, 0.9351, -0.03948, 0.9351, -0.03948, 0.961, 1.034, 0.9351, 1.04, 0.9351, 1.04, 0.961, 1.034, 0.961, 0.2212, 0.9351, 0.2212, 0.961, -0.03948, 0.961, -0.03948, 0.9351, 1.034, 0.961, 0.7728, 0.961, 0.7728, 0.9351, 1.034, 0.9351, 0.2212, 0.961, 0.2212, 0.9688, -0.03948, 0.9688, -0.03948, 0.961, 1.034, 0.9688, 0.7728, 0.9688, 0.7728, 0.961, 1.034, 0.961, -0.0192, 0.9351, -0.0192, 0.961, 0.2212, 0.961, 0.2212, 0.9351, 0.7728, 0.961, 1.013, 0.961, 1.013, 0.9351, 0.7728, 0.9351, -0.0192, 0.961, -0.0192, 0.9688, 0.2212, 0.9688, 0.2212, 0.961, 0.7728, 0.9688, 1.013, 0.9688, 1.013, 0.961, 0.7728, 0.961, -0.02474, 0.9351, -0.02474, 0.961, -0.0192, 0.961, -0.0192, 0.9351, 1.013, 0.961, 1.019, 0.961, 1.019, 0.9351, 1.013, 0.9351, -0.02474, 0.961, -0.02474, 0.9688, -0.0192, 0.9688, -0.0192, 0.961, 1.013, 0.9688, 1.019, 0.9688, 1.019, 0.961, 1.013, 0.961, -0.02474, 0.9688, -0.02474, 0.961, -0.02943, 0.9638, -0.02943, 0.9716, 1.023, 0.9638, 1.019, 0.961, 1.019, 0.9688, 1.023, 0.9716, -0.02474, 0.961, -0.02474, 0.9351, -0.02943, 0.9378, -0.02943, 0.9638, 1.023, 0.9378, 1.019, 0.9351, 1.019, 0.961, 1.023, 0.9638, 0.5425, 0.9276, 0.5642, 0.9261, 0.5642, 0.8739, 0.5426, 0.8693, 0.814, 0.08635, 0.8141, 0.01952, 0.7932, 0.01669, 0.7933, 0.09393, 0.5642, 0.9261, 0.5705, 0.9257, 0.5704, 0.874, 0.5642, 0.8739, 0.82, 0.08776, 0.8202, 0.02136, 0.8141, 0.01952, 0.814, 0.08635, 0.4933, 0.9351, 0.4933, 0.961, 0.4514, 0.961, 0.4514, 0.9351, 0.5427, 0.961, 0.5008, 0.961, 0.5008, 0.9351, 0.5427, 0.9351, 0.4933, 0.961, 0.4933, 0.9688, 0.4514, 0.9688, 0.4514, 0.961, 0.5427, 0.9688, 0.5008, 0.9688, 0.5008, 0.961, 0.5427, 0.961, 0.4891, 0.9688, 0.4891, 0.961, 0.4514, 0.961, 0.4514, 0.9688, 0.5427, 0.961, 0.5051, 0.961, 0.5051, 0.9688, 0.5427, 0.9688, 0.4891, 0.961, 0.4891, 0.9351, 0.4514, 0.9351, 0.4514, 0.961, 0.5427, 0.9351, 0.5051, 0.9351, 0.5051, 0.961, 0.5427, 0.961, 0.4951, 0.9351, 0.4951, 0.961, 0.4933, 0.961, 0.4933, 0.9351, 0.5008, 0.961, 0.4989, 0.961, 0.4989, 0.9351, 0.5008, 0.9351, 0.4951, 0.961, 0.4951, 0.9688, 0.4933, 0.9688, 0.4933, 0.961, 0.5008, 0.9688, 0.4989, 0.9688, 0.4989, 0.961, 0.5008, 0.961, 0.497, 0.9351, 0.497, 0.961, 0.4951, 0.961, 0.4951, 0.9351, 0.4989, 0.961, 0.497, 0.961, 0.497, 0.9351, 0.4989, 0.9351, 0.497, 0.961, 0.497, 0.9688, 0.4951, 0.9688, 0.4951, 0.961, 0.4989, 0.9688, 0.497, 0.9688, 0.497, 0.961, 0.4989, 0.961, 0.4938, 0.9688, 0.4938, 0.961, 0.4891, 0.961, 0.4891, 0.9688, 0.5051, 0.961, 0.5006, 0.961, 0.5006, 0.9688, 0.5051, 0.9688, 0.4938, 0.961, 0.4938, 0.9351, 0.4891, 0.9351, 0.4891, 0.961, 0.5051, 0.9351, 0.5006, 0.9351, 0.5006, 0.961, 0.5051, 0.961, 0.4969, 0.9688, 0.4969, 0.961, 0.4938, 0.961, 0.4938, 0.9688, 0.5006, 0.961, 0.4969, 0.961, 0.4969, 0.9688, 0.5006, 0.9688, 0.4969, 0.961, 0.4969, 0.9351, 0.4938, 0.9351, 0.4938, 0.961, 0.5006, 0.9351, 0.4969, 0.9351, 0.4969, 0.961, 0.5006, 0.961, 0.4159, 0.9311, 0.4223, 0.4365, 0.4829, 0.4365, 0.464, 0.9311, 0.4223, 0.4365, 0.4238, 0.0119, 0.4848, 0.0119, 0.4829, 0.4365, 0.5961, 0.0119, 0.5957, 0.4365, 0.5485, 0.4365, 0.5342, 0.0119, 0.5957, 0.4365, 0.5956, 0.9311, 0.548, 0.9311, 0.5485, 0.4365, 0.4566, 0.1428, 0.4667, 0.6618, 0.406, 0.6618, 0.4093, 0.1428, 0.4667, 0.6618, 0.4647, 1.081, 0.4042, 1.081, 0.406, 0.6618, 0.5319, 1.081, 0.5297, 0.6618, 0.5921, 0.6618, 0.5943, 1.081, 0.5297, 0.6618, 0.5408, 0.1428, 0.5883, 0.1428, 0.5921, 0.6618, 0.2516, 0.9311, 0.2574, 0.4365, 0.4223, 0.4365, 0.4159, 0.9311, 0.2574, 0.4365, 0.2572, 0.0119, 0.4238, 0.0119, 0.4223, 0.4365, 0.7613, 0.0119, 0.7598, 0.4365, 0.5957, 0.4365, 0.5961, 0.0119, 0.7598, 0.4365, 0.7598, 0.9311, 0.5956, 0.9311, 0.5957, 0.4365, 0.4093, 0.1428, 0.406, 0.6618, 0.2429, 0.6618, 0.2459, 0.1428, 0.406, 0.6618, 0.4042, 1.081, 0.2407, 1.081, 0.2429, 0.6618, 0.5943, 1.081, 0.5921, 0.6618, 0.7544, 0.6618, 0.7568, 1.081, 0.5921, 0.6618, 0.5883, 0.1428, 0.7518, 0.1428, 0.7544, 0.6618, 0.01358, 0.9311, 0.03164, 0.4365, 0.2574, 0.4365, 0.2516, 0.9311, 0.03164, 0.4365, 0.03177, 0.0119, 0.2572, 0.0119, 0.2574, 0.4365, 0.9853, 0.0119, 0.9892, 0.4365, 0.7598, 0.4365, 0.7613, 0.0119, 0.9892, 0.4365, 0.9976, 0.9311, 0.7598, 0.9311, 0.7598, 0.4365, 0.008097, 0.9311, 0.02634, 0.4365, 0.03164, 0.4365, 0.01358, 0.9311, 0.02634, 0.4365, 0.02661, 0.0119, 0.03177, 0.0119, 0.03164, 0.4365, 0.9905, 0.0119, 0.9944, 0.4365, 0.9892, 0.4365, 0.9853, 0.0119, 0.9944, 0.4365, 1.003, 0.9311, 0.9976, 0.9311, 0.9892, 0.4365, 0.009255, 0.1428, 0.01848, 0.6618, 0.01322, 0.6618, 0.003801, 0.1428, 0.01848, 0.6618, 0.0182, 1.081, 0.01307, 1.081, 0.01322, 0.6618, 0.9794, 1.081, 0.9812, 0.6618, 0.9864, 0.6618, 0.9846, 1.081, 0.9812, 0.6618, 0.9889, 0.1428, 0.9943, 0.1428, 0.9864, 0.6618, 0.2459, 0.1428, 0.2429, 0.6618, 0.01848, 0.6618, 0.009255, 0.1428, 0.2429, 0.6618, 0.2407, 1.081, 0.0182, 1.081, 0.01848, 0.6618, 0.7568, 1.081, 0.7544, 0.6618, 0.9812, 0.6618, 0.9794, 1.081, 0.7544, 0.6618, 0.7518, 0.1428, 0.9889, 0.1428, 0.9812, 0.6618, 0.02346, 0.05714, 0.02565, 0.1004, 0.5416, 0.1091, 0.544, 0.06375, 0.02565, 0.1004, 0.01801, 0.8737, 0.5426, 0.8693, 0.5416, 0.1091, 0.2183, 0.1074, 0.218, 0.3488, 0.7942, 0.3309, 0.7933, 0.09393, 0.218, 0.3488, 0.2163, 0.9798, 0.7954, 0.9716, 0.7942, 0.3309, 0.5027, 0.0119, 0.5013, 0.4365, 0.4829, 0.4365, 0.4848, 0.0119, 0.5013, 0.4365, 0.503, 0.9311, 0.464, 0.9311, 0.4829, 0.4365, 0.5098, 0.9311, 0.515, 0.4365, 0.5485, 0.4365, 0.548, 0.9311, 0.515, 0.4365, 0.5142, 0.0119, 0.5342, 0.0119, 0.5485, 0.4365, 0.4647, 1.081, 0.4667, 0.6618, 0.495, 0.6618, 0.49, 1.081, 0.4667, 0.6618, 0.4566, 0.1428, 0.4952, 0.1428, 0.495, 0.6618, 0.5408, 0.1428, 0.5297, 0.6618, 0.5024, 0.6618, 0.5022, 0.1428, 0.5297, 0.6618, 0.5319, 1.081, 0.5076, 1.081, 0.5024, 0.6618, 0.5061, 0.0119, 0.5061, 0.4365, 0.5013, 0.4365, 0.5027, 0.0119, 0.5061, 0.4365, 0.5048, 0.9311, 0.503, 0.9311, 0.5013, 0.4365, 0.508, 0.9311, 0.5101, 0.4365, 0.515, 0.4365, 0.5098, 0.9311, 0.5101, 0.4365, 0.5105, 0.0119, 0.5142, 0.0119, 0.515, 0.4365, 0.508, 0.0119, 0.5079, 0.4365, 0.5061, 0.4365, 0.5061, 0.0119, 0.5079, 0.4365, 0.5064, 0.9311, 0.5048, 0.9311, 0.5061, 0.4365, 0.5064, 0.9311, 0.5079, 0.4365, 0.5101, 0.4365, 0.508, 0.9311, 0.5079, 0.4365, 0.508, 0.0119, 0.5105, 0.0119, 0.5101, 0.4365, 0.4948, 1.081, 0.4968, 0.6618, 0.4987, 0.6618, 0.4986, 1.081, 0.4968, 0.6618, 0.4969, 0.1428, 0.4987, 0.1428, 0.4987, 0.6618, 0.5005, 0.1428, 0.5006, 0.6618, 0.4987, 0.6618, 0.4987, 0.1428, 0.5006, 0.6618, 0.5029, 1.081, 0.4986, 1.081, 0.4987, 0.6618, 0.49, 1.081, 0.495, 0.6618, 0.4968, 0.6618, 0.4948, 1.081, 0.495, 0.6618, 0.4952, 0.1428, 0.4969, 0.1428, 0.4968, 0.6618, 0.5022, 0.1428, 0.5024, 0.6618, 0.5006, 0.6618, 0.5005, 0.1428, 0.5024, 0.6618, 0.5076, 1.081, 0.5029, 1.081, 0.5006, 0.6618, 0.01867, 0.05842, 0.02106, 0.09669, 0.02565, 0.1004, 0.02346, 0.05714, 0.02106, 0.09669, 0.01366, 0.8729, 0.01801, 0.8737, 0.02565, 0.1004, 0.2141, 0.1064, 0.2142, 0.349, 0.218, 0.3488, 0.2183, 0.1074, 0.2142, 0.349, 0.2126, 0.9801, 0.2163, 0.9798, 0.218, 0.3488, 0.01388, 0.05941, 0.01645, 0.09556, 0.02106, 0.09669, 0.01867, 0.05842, 0.01645, 0.09556, 0.009182, 0.8708, 0.01366, 0.8729, 0.02106, 0.09669, 0.2098, 0.1078, 0.2103, 0.3494, 0.2142, 0.349, 0.2141, 0.1064, 0.2103, 0.3494, 0.2088, 0.9803, 0.2126, 0.9801, 0.2142, 0.349, 0.5668, 0.05723, 0.5647, 0.09341, 0.571, 0.09226, 0.5733, 0.05697, 0.5647, 0.09341, 0.5642, 0.8739, 0.5704, 0.874, 0.571, 0.09226, 0.814, 0.08635, 0.8133, 0.3333, 0.8189, 0.335, 0.82, 0.08776, 0.8133, 0.3333, 0.8137, 0.977, 0.8193, 0.9783, 0.8189, 0.335, 0.544, 0.06375, 0.5416, 0.1091, 0.5647, 0.09341, 0.5668, 0.05723, 0.5416, 0.1091, 0.5426, 0.8693, 0.5642, 0.8739, 0.5647, 0.09341, 0.7933, 0.09393, 0.7942, 0.3309, 0.8133, 0.3333, 0.814, 0.08635, 0.7942, 0.3309, 0.7954, 0.9716, 0.8137, 0.977, 0.8133, 0.3333])
me_cube_001.materials.append(mat_booksheets)
me_cube_001.materials.append(mat_stacked_pages)
me_cube_001.use_remesh_preserve_volume = False
me_cube_001.use_remesh_preserve_attributes = False
me_cube_001.use_mirror_vertex_groups = False
me_cube_001.update()
me_cube = bpy.data.meshes.new('Cube')
me_cube.from_pydata([(1.021, 1.0, 0.01582), (1.021, -0.3006, 0.01582), (-1.021, -0.3006, 0.01384), (-1.021, 1.0, 0.01384), (1.021, 1.0, 0.04952), (1.021, -0.3006, 0.04952), (-1.021, -0.3006, 0.04755), (-1.021, 1.0, 0.04755), (1.788e-07, 1.0, 0.004552), (-1.192e-07, -0.3006, 0.004552), (2.682e-07, 1.0, 0.03826), (-5.662e-07, -0.3006, 0.03826), (-0.09343, 1.0, 0.04003), (-0.09343, -0.3006, 0.04003), (-0.09343, 1.0, 0.07374), (-0.09343, -0.3006, 0.07374), (0.09146, 1.0, 0.04995), (0.09146, -0.3006, 0.04995), (0.09146, 1.0, 0.08366), (0.09146, -0.3006, 0.08366), (0.1186, 1.0, 0.04995), (0.1186, -0.3006, 0.04995), (0.1186, 1.0, 0.08366), (0.1186, -0.3006, 0.08366), (0.9855, 1.0, 0.01582), (0.9855, -0.3006, 0.01582), (0.9855, 1.0, 0.04952), (0.9855, -0.3006, 0.04952), (-0.1172, 1.0, 0.04003), (-0.1172, -0.3006, 0.04003), (-0.1172, 1.0, 0.07374), (-0.1172, -0.3006, 0.07374), (-1.008, 1.0, 0.01384), (-1.008, -0.3006, 0.01384), (-1.008, 1.0, 0.04755), (-1.008, -0.3006, 0.04755), (1.021, -0.2892, 0.01582), (-1.021, -0.2892, 0.01384), (1.021, -0.2892, 0.04952), (-1.021, -0.2892, 0.04755), (-1.175e-07, -0.2892, 0.004552), (-5.615e-07, -0.2892, 0.03826), (-0.09343, -0.2892, 0.04003), (-0.09343, -0.2892, 0.07374), (0.09146, -0.2892, 0.04995), (0.09146, -0.2892, 0.08366), (0.1186, -0.2892, 0.04995), (0.1186, -0.2892, 0.08366), (0.9855, -0.2892, 0.01582), (0.9855, -0.2892, 0.04952), (-0.1172, -0.2892, 0.04003), (-0.1172, -0.2892, 0.07374), (-1.008, -0.2892, 0.01384), (-1.008, -0.2892, 0.04755), (1.021, 0.9858, 0.01582), (-1.021, 0.9858, 0.01384), (1.021, 0.9858, 0.04952), (-1.021, 0.9858, 0.04755), (1.767e-07, 0.9858, 0.004552), (2.623e-07, 0.9858, 0.03826), (-0.09343, 0.9858, 0.04003), (-0.09343, 0.9858, 0.07374), (0.09146, 0.9858, 0.04995), (0.09146, 0.9858, 0.08366), (0.1186, 0.9858, 0.04995), (0.1186, 0.9858, 0.08366), (0.9855, 0.9858, 0.01582), (0.9855, 0.9858, 0.04952), (-0.1172, 0.9858, 0.04003), (-0.1172, 0.9858, 0.07374), (-1.008, 0.9858, 0.01384), (-1.008, 0.9858, 0.04755), (1.021, 1.0, 0.03353), (1.021, -0.3006, 0.03353), (-1.021, -0.3006, 0.03156), (-1.021, 1.0, 0.03156), (-4.85e-07, -0.3006, 0.02227), (2.52e-07, 1.0, 0.02227), (-0.09343, -0.3006, 0.05775), (-0.09343, 1.0, 0.05775), (0.09146, -0.3006, 0.06767), (0.09146, 1.0, 0.06767), (0.1186, -0.3006, 0.06767), (0.1186, 1.0, 0.06767), (0.9855, -0.3006, 0.03353), (0.9855, 1.0, 0.03353), (-0.1172, -0.3006, 0.05775), (-0.1172, 1.0, 0.05775), (-1.008, -0.3006, 0.03156), (-1.008, 1.0, 0.03156), (1.021, -0.2892, 0.03353), (-1.021, -0.2892, 0.03156), (1.021, 0.9858, 0.03353), (-1.021, 0.9858, 0.03156), (1.021, 0.9264, 0.01582), (-1.021, 0.9264, 0.01384), (1.021, 0.9264, 0.04952), (-1.021, 0.9264, 0.04755), (1.678e-07, 0.9264, 0.004552), (2.375e-07, 0.9264, 0.03826), (-0.09343, 0.9264, 0.04003), (-0.09343, 0.9264, 0.07374), (0.09146, 0.9264, 0.04995), (0.09146, 0.9264, 0.08366), (0.1186, 0.9264, 0.04995), (0.1186, 0.9264, 0.08366), (0.9855, 0.9264, 0.01582), (0.9855, 0.9264, 0.04952), (-0.1172, 0.9264, 0.04003), (-0.1172, 0.9264, 0.07374), (-1.008, 0.9264, 0.01384), (-1.008, 0.9264, 0.04755), (1.021, 0.9264, 0.03353), (-1.021, 0.9264, 0.03156), (1.021, -0.2212, 0.01582), (-1.021, -0.2212, 0.01384), (1.021, -0.2212, 0.04952), (-1.021, -0.2212, 0.04755), (-1.074e-07, -0.2212, 0.004552), (-5.331e-07, -0.2212, 0.03826), (-0.09343, -0.2212, 0.04003), (-0.09343, -0.2212, 0.07374), (0.09146, -0.2212, 0.04995), (0.09146, -0.2212, 0.08366), (0.1186, -0.2212, 0.04995), (0.1186, -0.2212, 0.08366), (0.9855, -0.2212, 0.01582), (0.9855, -0.2212, 0.04952), (-0.1172, -0.2212, 0.04003), (-0.1172, -0.2212, 0.07374), (-1.008, -0.2212, 0.01384), (-1.008, -0.2212, 0.04755), (1.021, -0.2212, 0.03353), (-1.021, -0.2212, 0.03156)], [], [(13, 42, 40, 9), (43, 15, 11, 41), (9, 40, 44, 17), (41, 11, 19, 45), (46, 21, 17, 44), (45, 19, 23, 47), (48, 25, 21, 46), (36, 1, 25, 48), (49, 27, 5, 38), (47, 23, 27, 49), (29, 50, 42, 13), (51, 31, 15, 43), (33, 52, 50, 29), (2, 37, 52, 33), (53, 35, 31, 51), (39, 6, 35, 53), (60, 12, 8, 58), (14, 61, 59, 10), (58, 8, 16, 62), (10, 59, 63, 18), (20, 64, 62, 16), (18, 63, 65, 22), (24, 66, 64, 20), (0, 54, 66, 24), (26, 67, 56, 4), (22, 65, 67, 26), (68, 28, 12, 60), (30, 69, 61, 14), (70, 32, 28, 68), (55, 3, 32, 70), (34, 71, 69, 30), (7, 57, 71, 34), (15, 78, 76, 11), (78, 13, 9, 76), (12, 79, 77, 8), (79, 14, 10, 77), (11, 76, 80, 19), (76, 9, 17, 80), (8, 77, 81, 16), (77, 10, 18, 81), (19, 80, 82, 23), (80, 17, 21, 82), (16, 81, 83, 20), (81, 18, 22, 83), (27, 84, 73, 5), (84, 25, 1, 73), (23, 82, 84, 27), (82, 21, 25, 84), (72, 0, 24, 85), (85, 26, 4, 72), (20, 83, 85, 24), (83, 22, 26, 85), (31, 86, 78, 15), (86, 29, 13, 78), (28, 87, 79, 12), (87, 30, 14, 79), (35, 88, 86, 31), (88, 33, 29, 86), (6, 74, 88, 35), (74, 2, 33, 88), (32, 89, 87, 28), (89, 34, 30, 87), (3, 75, 89, 32), (75, 7, 34, 89), (5, 73, 90, 38), (73, 1, 36, 90), (39, 91, 74, 6), (91, 37, 2, 74), (56, 92, 72, 4), (0, 72, 92, 54), (7, 75, 93, 57), (75, 3, 55, 93), (100, 60, 58, 98), (61, 101, 99, 59), (98, 58, 62, 102), (59, 99, 103, 63), (64, 104, 102, 62), (63, 103, 105, 65), (66, 106, 104, 64), (54, 94, 106, 66), (67, 107, 96, 56), (65, 105, 107, 67), (108, 68, 60, 100), (69, 109, 101, 61), (110, 70, 68, 108), (95, 55, 70, 110), (71, 111, 109, 69), (57, 97, 111, 71), (112, 92, 56, 96), (94, 54, 92, 112), (93, 113, 97, 57), (55, 95, 113, 93), (42, 120, 118, 40), (120, 100, 98, 118), (101, 121, 119, 99), (121, 43, 41, 119), (40, 118, 122, 44), (118, 98, 102, 122), (99, 119, 123, 103), (119, 41, 45, 123), (104, 124, 122, 102), (124, 46, 44, 122), (103, 123, 125, 105), (123, 45, 47, 125), (106, 126, 124, 104), (126, 48, 46, 124), (94, 114, 126, 106), (114, 36, 48, 126), (107, 127, 116, 96), (127, 49, 38, 116), (105, 125, 127, 107), (125, 47, 49, 127), (50, 128, 120, 42), (128, 108, 100, 120), (109, 129, 121, 101), (129, 51, 43, 121), (52, 130, 128, 50), (130, 110, 108, 128), (37, 115, 130, 52), (115, 95, 110, 130), (111, 131, 129, 109), (131, 53, 51, 129), (97, 117, 131, 111), (117, 39, 53, 131), (90, 132, 116, 38), (132, 112, 96, 116), (36, 114, 132, 90), (114, 94, 112, 132), (113, 133, 117, 97), (133, 91, 39, 117), (95, 115, 133, 113), (115, 37, 91, 133)])
me_cube.polygons.foreach_set('use_smooth', [True] * 132)
me_cube.materials.append(mat_bookcover)
me_cube.use_remesh_preserve_volume = False
me_cube.use_remesh_preserve_attributes = False
me_cube.use_mirror_vertex_groups = False
me_cube.update()
me_plane_001 = bpy.data.meshes.new('Plane.001')
me_plane_001.from_pydata([(1.0, -1.0, 0.0), (-1.0, -1.0, 0.0), (1.0, 1.0, 0.0), (-1.0, 1.0, 0.0), (1.0, 1.346, 0.2834), (-1.0, 1.346, 0.2834), (1.0, 1.546, 0.7051), (-1.0, 1.546, 0.7051), (1.0, 1.567, 1.742), (-1.0, 1.567, 1.742)], [], [(1, 0, 2, 3), (3, 2, 4, 5), (5, 4, 6, 7), (7, 6, 8, 9)])
me_plane_001.polygons.foreach_set('use_smooth', [True] * 4)
me_plane_001.materials.append(mat_floor)
me_plane_001.use_remesh_preserve_volume = False
me_plane_001.use_remesh_preserve_attributes = False
me_plane_001.use_mirror_vertex_groups = False
me_plane_001.update()
me_cube_002 = bpy.data.meshes.new('Cube.002')
me_cube_002.from_pydata([(1.0, -0.2529, -1.0), (1.0, -0.9771, -1.0), (-1.0, -0.9771, -1.0), (-1.0, -0.2529, -1.0), (1.0, -0.2529, 1.0), (1.0, -0.9771, 1.0), (-1.0, -0.9771, 1.0), (-1.0, -0.2529, 1.0), (0.5, -0.2529, -1.0), (1.788e-07, -0.2529, -1.0), (-0.5, -0.2529, -1.0), (0.5, -0.9771, -1.0), (0.0, -0.9771, -1.0), (-0.5, -0.9771, -1.0), (0.5, -0.2529, 1.0), (2.384e-07, -0.2529, 1.0), (-0.5, -0.2529, 1.0), (0.5, -0.9771, 1.0), (-5.364e-07, -0.9771, 1.0), (-0.5, -0.9771, 1.0), (1.0, -0.2917, -1.0), (1.0, -0.615, -1.0), (1.0, -0.9254, -1.0), (-1.0, -0.9254, -1.0), (-1.0, -0.615, -1.0), (-1.0, -0.2917, -1.0), (1.0, -0.2917, 1.0), (1.0, -0.615, 1.0), (1.0, -0.9254, 1.0), (-1.0, -0.9254, 1.0), (-1.0, -0.615, 1.0), (-1.0, -0.2917, 1.0), (0.5, -0.9254, -1.0), (0.5, -0.615, -1.0), (0.5, -0.2917, -1.0), (1.277e-08, -0.9254, -1.0), (8.941e-08, -0.615, -1.0), (1.692e-07, -0.2917, -1.0), (-0.5, -0.9254, -1.0), (-0.5, -0.615, -1.0), (-0.5, -0.2917, -1.0), (0.5, -0.9254, 1.0), (0.5, -0.615, 1.0), (0.5, -0.2917, 1.0), (1.969e-07, -0.2917, 1.0), (-1.49e-07, -0.615, 1.0), (-4.811e-07, -0.9254, 1.0), (-0.5, -0.2917, 1.0), (-0.5, -0.615, 1.0), (-0.5, -0.9254, 1.0), (-0.9249, -0.2529, -1.0), (-0.9249, -0.9771, -1.0), (-0.9249, -0.2529, 1.0), (-0.9249, -0.9771, 1.0), (-0.9249, -0.9254, -1.0), (-0.9249, -0.615, -1.0), (-0.9249, -0.2917, -1.0), (-0.9249, -0.2917, 1.0), (-0.9249, -0.615, 1.0), (-0.9249, -0.9254, 1.0), (0.9455, -0.2529, -1.0), (0.9455, -0.9771, -1.0), (0.9455, -0.2529, 1.0), (0.9455, -0.9771, 1.0), (0.9455, -0.9254, -1.0), (0.9455, -0.615, -1.0), (0.9455, -0.2917, -1.0), (0.9455, -0.2917, 1.0), (0.9455, -0.615, 1.0), (0.9455, -0.9254, 1.0), (1.0, -0.2529, 0.9471), (1.0, -0.9771, 0.9471), (-1.0, -0.9771, 0.9471), (-1.0, -0.2529, 0.9471), (0.5, -0.9771, 0.9471), (-5.223e-07, -0.9771, 0.9471), (-0.5, -0.9771, 0.9471), (0.5, -0.2529, 0.9471), (2.368e-07, -0.2529, 0.9471), (-0.5, -0.2529, 0.9471), (1.0, -0.2917, 0.9471), (1.0, -0.615, 0.9471), (1.0, -0.9254, 0.9471), (-1.0, -0.9254, 0.9471), (-1.0, -0.615, 0.9471), (-1.0, -0.2917, 0.9471), (-0.9249, -0.9771, 0.9471), (-0.9249, -0.2529, 0.9471), (0.9455, -0.9771, 0.9471), (0.9455, -0.2529, 0.9471), (1.0, -0.2529, -0.9516), (1.0, -0.9771, -0.9516), (-1.0, -0.9771, -0.9516), (-1.0, -0.2529, -0.9516), (0.5, -0.9771, -0.9516), (-1.298e-08, -0.9771, -0.9516), (-0.5, -0.9771, -0.9516), (0.5, -0.2529, -0.9516), (1.803e-07, -0.2529, -0.9516), (-0.5, -0.2529, -0.9516), (1.0, -0.2917, -0.9516), (1.0, -0.615, -0.9516), (1.0, -0.9254, -0.9516), (-1.0, -0.9254, -0.9516), (-1.0, -0.615, -0.9516), (-1.0, -0.2917, -0.9516), (-0.9249, -0.9771, -0.9516), (-0.9249, -0.2529, -0.9516), (0.9455, -0.9771, -0.9516), (0.9455, -0.2529, -0.9516)], [], [(12, 35, 32, 11), (35, 36, 33, 32), (36, 37, 34, 33), (37, 9, 8, 34), (13, 38, 35, 12), (38, 39, 36, 35), (39, 40, 37, 36), (40, 10, 9, 37), (15, 44, 43, 14), (44, 45, 42, 43), (45, 46, 41, 42), (46, 18, 17, 41), (16, 47, 44, 15), (47, 48, 45, 44), (48, 49, 46, 45), (49, 19, 18, 46), (23, 54, 51, 2), (54, 38, 13, 51), (24, 55, 54, 23), (55, 39, 38, 54), (25, 56, 55, 24), (56, 40, 39, 55), (3, 50, 56, 25), (50, 10, 40, 56), (31, 57, 52, 7), (57, 47, 16, 52), (30, 58, 57, 31), (58, 48, 47, 57), (29, 59, 58, 30), (59, 49, 48, 58), (6, 53, 59, 29), (53, 19, 49, 59), (32, 64, 61, 11), (64, 22, 1, 61), (33, 65, 64, 32), (65, 21, 22, 64), (34, 66, 65, 33), (66, 20, 21, 65), (60, 0, 20, 66), (66, 34, 8, 60), (43, 67, 62, 14), (67, 26, 4, 62), (42, 68, 67, 43), (68, 27, 26, 67), (41, 69, 68, 42), (69, 28, 27, 68), (17, 63, 69, 41), (63, 5, 28, 69), (18, 75, 74, 17), (19, 76, 75, 18), (78, 15, 14, 77), (79, 16, 15, 78), (70, 4, 26, 80), (27, 81, 80, 26), (28, 82, 81, 27), (5, 71, 82, 28), (29, 83, 72, 6), (30, 84, 83, 29), (31, 85, 84, 30), (7, 73, 85, 31), (53, 86, 76, 19), (6, 72, 86, 53), (87, 52, 16, 79), (73, 7, 52, 87), (63, 88, 71, 5), (17, 74, 88, 63), (89, 62, 4, 70), (77, 14, 62, 89), (75, 95, 94, 74), (95, 12, 11, 94), (76, 96, 95, 75), (96, 13, 12, 95), (9, 98, 97, 8), (98, 78, 77, 97), (10, 99, 98, 9), (99, 79, 78, 98), (0, 90, 100, 20), (90, 70, 80, 100), (81, 101, 100, 80), (101, 21, 20, 100), (82, 102, 101, 81), (102, 22, 21, 101), (71, 91, 102, 82), (91, 1, 22, 102), (83, 103, 92, 72), (103, 23, 2, 92), (84, 104, 103, 83), (104, 24, 23, 103), (85, 105, 104, 84), (105, 25, 24, 104), (73, 93, 105, 85), (93, 3, 25, 105), (86, 106, 96, 76), (106, 51, 13, 96), (72, 92, 106, 86), (92, 2, 51, 106), (50, 107, 99, 10), (107, 87, 79, 99), (3, 93, 107, 50), (93, 73, 87, 107), (88, 108, 91, 71), (108, 61, 1, 91), (74, 94, 108, 88), (94, 11, 61, 108), (90, 0, 60, 109), (109, 89, 70, 90), (8, 97, 109, 60), (97, 77, 89, 109)])
me_cube_002.polygons.foreach_set('use_smooth', [True] * 108)
me_cube_002.materials.append(mat_material)
me_cube_002.use_remesh_preserve_volume = False
me_cube_002.use_remesh_preserve_attributes = False
me_cube_002.use_mirror_vertex_groups = False
me_cube_002.update()

# ---- curves / text
cu_beziercircle = bpy.data.curves.new('BezierCircle', 'CURVE')
cu_beziercircle.dimensions = '3D'
_sp = cu_beziercircle.splines.new('BEZIER'); _sp.bezier_points.add(3)
_sp.bezier_points.foreach_set('co', [-1.0, 0.0, 0.0, 0.0, 1.0, 0.0, 1.0, 0.0, 0.0, 0.0, -1.0, 0.0])
_sp.bezier_points.foreach_set('handle_left', [-1.0, -0.5521, 0.0, -0.5521, 1.0, 0.0, 1.0, 0.5521, 0.0, 0.5521, -1.0, 0.0])
_sp.bezier_points.foreach_set('handle_right', [-1.0, 0.5521, 0.0, 0.5521, 1.0, 0.0, 1.0, -0.5521, 0.0, -0.5521, -1.0, 0.0])
for _p, _l, _r in zip(_sp.bezier_points, ['AUTO', 'AUTO', 'AUTO', 'AUTO'], ['AUTO', 'AUTO', 'AUTO', 'AUTO']): _p.handle_left_type = _l; _p.handle_right_type = _r
_sp.order_u = 0
_sp.order_v = 0
_sp.use_cyclic_u = True
cu_beziercircle.use_path = True
cu_beziercircle.use_path_clamp = True
cu_beziercircle.bevel_resolution = 0
cu_beziercircle.fill_mode = 'HALF'

# ---- objects
ob_plane_003 = bpy.data.objects.new('Plane.003', me_plane_004)
ob_plane_002 = bpy.data.objects.new('Plane.002', me_plane_003)
ob_sun_001 = bpy.data.objects.new('Sun.001', light_sun_001)
ob_sun = bpy.data.objects.new('Sun', light_sun)
ob_plane_004 = bpy.data.objects.new('Plane.004', me_plane_005)
ob_plane_001 = bpy.data.objects.new('Plane.001', me_plane_002)
ob_camera = bpy.data.objects.new('Camera', cam_camera_004)
ob_cube_000 = bpy.data.objects.new('Cube.000', me_cube_000)
ob_cube_001 = bpy.data.objects.new('Cube.001', me_cube_001)
ob_cube = bpy.data.objects.new('Cube', me_cube)
ob_plane = bpy.data.objects.new('Plane', me_plane_001)
ob_beziercircle = bpy.data.objects.new('BezierCircle', cu_beziercircle)
ob_cube_002 = bpy.data.objects.new('Cube.002', me_cube_002)

# ---- transforms, parenting, visibility, modifiers, constraints
ob_plane_003.location = (0.3956, -0.5168, 1.067)
ob_plane_003.rotation_euler = (0.0, -0.6842, 0.0)
ob_plane_003.scale = (0.9531, 0.9531, 0.9531)
ob_plane_003.lineart.crease_threshold = 0.0
_m = ob_plane_003.modifiers.new('Subsurf', 'SUBSURF')
_m.uv_smooth = 'PRESERVE_CORNERS'
_m.levels = 3
_m.render_levels = 3
_m.show_only_control_edges = False
ob_plane_002.location = (0.3956, -0.5168, 1.067)
ob_plane_002.rotation_euler = (0.0, -1.011, 0.0)
ob_plane_002.scale = (0.9531, 0.9531, 0.9531)
ob_plane_002.lineart.crease_threshold = 0.0
_m = ob_plane_002.modifiers.new('Subsurf', 'SUBSURF')
_m.uv_smooth = 'PRESERVE_CORNERS'
_m.levels = 3
_m.render_levels = 3
_m.show_only_control_edges = False
ob_sun_001.location = (-5.014, 1.53, 2.527)
ob_sun_001.rotation_euler = (-1.457, -2.206e-16, 1.08)
ob_sun_001.lineart.crease_threshold = 0.0
ob_sun.location = (3.614, 4.268, 2.527)
ob_sun.rotation_euler = (-1.457, -2.206e-16, -0.8218)
ob_sun.lineart.crease_threshold = 0.0
ob_plane_004.location = (-0.02978, -4.549, 0.4284)
ob_plane_004.rotation_euler = (-0.5573, -0.0, 0.0)
ob_plane_004.scale = (10.12, 1.663, 1.663)
ob_plane_004.lineart.crease_threshold = 0.0
ob_plane_001.location = (-2.849, -2.262, 5.048)
ob_plane_001.rotation_euler = (0.08009, 0.203, 0.5429)
ob_plane_001.scale = (8.335, 1.369, 1.369)
ob_plane_001.visible_camera = False
ob_plane_001.display_type = 'WIRE'
ob_plane_001.lineart.crease_threshold = 0.0
ob_camera.location = (0.4299, -5.039, 9.109)
ob_camera.rotation_euler = (0.5448, 3.052e-16, -7.524e-17)
ob_camera.lineart.crease_threshold = 0.0
ob_cube_000.location = (0.3998, -1.069, 0.7725)
ob_cube_000.scale = (1.499, 1.499, 1.499)
ob_cube_000.lock_rotations_4d = False
ob_cube_000.empty_display_type = 'ARROWS'
ob_cube_000.color = (0.0, 0.0, 0.0, 1.0)
ob_cube_000.lineart.crease_threshold = 0.0
_m = ob_cube_000.modifiers.new('Subsurf', 'SUBSURF')
_m.uv_smooth = 'PRESERVE_CORNERS'
_m.quality = 2
_m.show_only_control_edges = False
ob_cube_001.location = (0.3998, -1.069, 0.7725)
ob_cube_001.scale = (1.499, 1.499, 1.499)
ob_cube_001.lock_rotations_4d = False
ob_cube_001.empty_display_type = 'ARROWS'
ob_cube_001.color = (0.0, 0.0, 0.0, 1.0)
ob_cube_001.lineart.crease_threshold = 0.0
_m = ob_cube_001.modifiers.new('Subsurf', 'SUBSURF')
_m.uv_smooth = 'PRESERVE_CORNERS'
_m.quality = 2
_m.show_only_control_edges = False
ob_cube.location = (0.3998, -1.069, 0.7725)
ob_cube.scale = (1.499, 1.499, 1.499)
ob_cube.lock_rotations_4d = False
ob_cube.empty_display_type = 'ARROWS'
ob_cube.color = (0.0, 0.0, 0.0, 1.0)
ob_cube.lineart.crease_threshold = 0.0
_m = ob_cube.modifiers.new('Subsurf', 'SUBSURF')
_m.uv_smooth = 'PRESERVE_CORNERS'
_m.quality = 2
_m.show_only_control_edges = False
ob_plane.location = (0.0, 0.0, 0.6366)
ob_plane.scale = (3.946, 2.956, 2.956)
ob_plane.lineart.crease_threshold = 0.0
ob_beziercircle.location = (-0.257, 0.5046, 2.056)
ob_beziercircle.rotation_euler = (0.0, -0.0, -0.3532)
ob_beziercircle.scale = (0.3591, 0.3591, 0.3591)
ob_beziercircle.lineart.crease_threshold = 0.0
ob_cube_002.location = (-0.4971, -0.1467, 2.039)
ob_cube_002.rotation_euler = (0.0, -0.0, -0.3532)
ob_cube_002.scale = (0.1444, 0.1444, 0.1444)
ob_cube_002.lock_rotations_4d = False
ob_cube_002.empty_display_type = 'ARROWS'
ob_cube_002.lineart.crease_threshold = 0.0
_m = ob_cube_002.modifiers.new('Array', 'ARRAY')
_m.count = 4
_m.constant_offset_displace = (0.0, 0.0, 0.0)
_m.relative_offset_displace = (2.0, 0.0, 0.0)
_m = ob_cube_002.modifiers.new('Curve', 'CURVE')
_m.object = ob_beziercircle
_m = ob_cube_002.modifiers.new('Subsurf', 'SUBSURF')
_m.uv_smooth = 'PRESERVE_CORNERS'
_m.quality = 2
_m.show_only_control_edges = False

# ---- collection membership
col_collection_1.objects.link(ob_plane_003)
col_collection_1.objects.link(ob_plane_002)
col_collection_1.objects.link(ob_sun_001)
col_collection_1.objects.link(ob_sun)
col_collection_1.objects.link(ob_plane_004)
col_collection_1.objects.link(ob_plane_001)
col_collection_1.objects.link(ob_camera)
col_collection_1.objects.link(ob_cube_000)
col_collection_1.objects.link(ob_cube_001)
col_collection_1.objects.link(ob_cube)
col_collection_2.objects.link(ob_plane)
col_collection_2.objects.link(ob_cube_000)
col_collection_2.objects.link(ob_cube_001)
col_collection_2.objects.link(ob_cube)
col_collection_3.objects.link(ob_beziercircle)
col_collection_3.objects.link(ob_cube_002)
def _layer_coll(name, lc=None):
    lc = lc or bpy.context.view_layer.layer_collection
    for c in lc.children:
        if c.name == name: return c
        r = _layer_coll(name, c)
        if r: return r
_layer_coll('Collection 2').indirect_only = True
_layer_coll('Collection 3').indirect_only = True

# ---- scene / render settings (as saved in the file)
scene.camera = ob_camera
scene.frame_start = 1; scene.frame_end = 700; scene.frame_set(30)
scene.render.engine = 'CYCLES'
scene.render.image_settings.quality = 95
scene.render.image_settings.compression = 90
scene.render.image_settings.exr_codec = 'PXR24'
scene.render.resolution_x = 1024
scene.render.resolution_y = 1024
scene.render.dither_intensity = 0.0
scene.render.film_transparent = True
scene.render.motion_blur_shutter = 1.0
scene.render.use_border = True
scene.render.border_min_x = 0.0009637
scene.render.use_compositing = False
scene.render.use_sequencer = False
scene.render.bake_margin = 2
scene.render.bake_bias = 0.0
scene.cycles.feature_set = 'EXPERIMENTAL'
scene.cycles.use_denoising = False
scene.cycles.samples = 512
scene.cycles.sampling_pattern = 'TABULATED_SOBOL'
scene.cycles.light_sampling_threshold = 0.0
scene.cycles.use_adaptive_sampling = False
scene.cycles.use_light_tree = False
scene.cycles.caustics_reflective = False
scene.cycles.caustics_refractive = False
scene.cycles.blur_glossy = 0.18
scene.cycles.max_bounces = 8
scene.cycles.diffuse_bounces = 1
scene.cycles.transmission_bounces = 8
scene.cycles.volume_bounces = 1
scene.cycles.pixel_filter_type = 'GAUSSIAN'
scene.cycles.sample_clamp_indirect = 0.0
scene.view_settings.view_transform = 'Standard'
bpy.context.view_layer.update()
